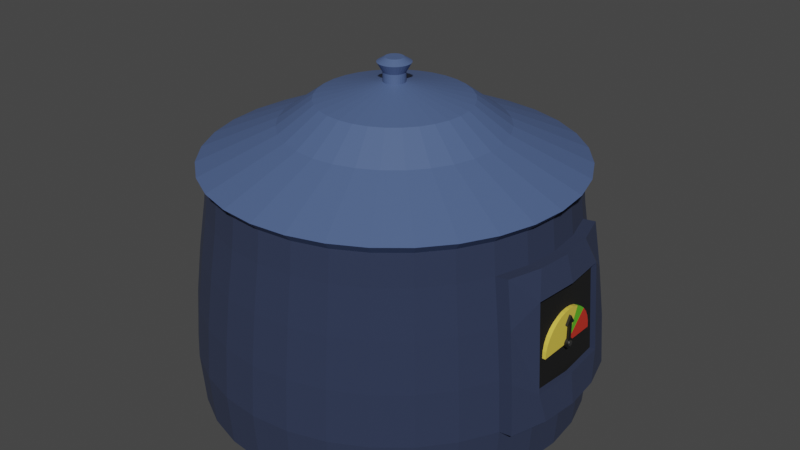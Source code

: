 # Source: rice_cooker.blend  (saved by Blender 2.92.15; exported with 4.5.12 LTS)
import bpy
from mathutils import Matrix  # noqa: F401  (used for matrix-valued properties, if any)

bpy.ops.wm.read_factory_settings(use_empty=True)
scene = bpy.context.scene
scene.name = 'Scene'

# ---- collections
col_collection = bpy.data.collections.new('Collection'); scene.collection.children.link(col_collection)

# ---- materials (node trees are filled in below, after node groups)
mat_rice_cooker_base = bpy.data.materials.new('rice_cooker_base')
mat_rice_cooker_base.use_transparent_shadow = False
mat_rice_cooker_lid = bpy.data.materials.new('rice_cooker_lid')
mat_rice_cooker_lid.use_transparent_shadow = False
mat_blank_screen = bpy.data.materials.new('blank_screen')
mat_blank_screen.use_transparent_shadow = False
mat_undercooked_meter = bpy.data.materials.new('undercooked_meter')
mat_undercooked_meter.use_transparent_shadow = False
mat_cooked_meter = bpy.data.materials.new('cooked_meter')
mat_cooked_meter.use_transparent_shadow = False
mat_overcooked_meter = bpy.data.materials.new('overcooked_meter')
mat_overcooked_meter.use_transparent_shadow = False
mat_meter_arrow = bpy.data.materials.new('meter_arrow')
mat_meter_arrow.use_transparent_shadow = False
mat_meter_arrow_joint = bpy.data.materials.new('meter_arrow_joint')
mat_meter_arrow_joint.use_transparent_shadow = False

# ---- material node trees
mat_rice_cooker_base.use_nodes = True; mat_rice_cooker_base.node_tree.nodes.clear()
_N = mat_rice_cooker_base.node_tree.nodes; _L = mat_rice_cooker_base.node_tree.links
n0 = _N.new('ShaderNodeBsdfPrincipled'); n0.name = 'Principled BSDF'; n0.location = (10, 300)
n0.distribution = 'GGX'
n0.subsurface_method = 'BURLEY'
n0.inputs[0].default_value = (0.02153, 0.03211, 0.07159, 1.0)
n0.inputs[2].default_value = 1.0
n0.inputs[3].default_value = 1.45
n0.inputs[27].default_value = (0.0, 0.0, 0.0, 1.0)
n0.inputs[28].default_value = 1.0
n1 = _N.new('ShaderNodeOutputMaterial'); n1.name = 'Material Output'; n1.location = (300, 300)
_L.new(n0.outputs[0], n1.inputs[0])
n1.is_active_output = True
mat_rice_cooker_lid.use_nodes = True; mat_rice_cooker_lid.node_tree.nodes.clear()
_N = mat_rice_cooker_lid.node_tree.nodes; _L = mat_rice_cooker_lid.node_tree.links
n0 = _N.new('ShaderNodeBsdfPrincipled'); n0.name = 'Principled BSDF'; n0.location = (10, 300)
n0.distribution = 'GGX'
n0.subsurface_method = 'BURLEY'
n0.inputs[0].default_value = (0.07474, 0.1207, 0.2633, 1.0)
n0.inputs[3].default_value = 1.45
n0.inputs[27].default_value = (0.0, 0.0, 0.0, 1.0)
n0.inputs[28].default_value = 1.0
n1 = _N.new('ShaderNodeOutputMaterial'); n1.name = 'Material Output'; n1.location = (300, 300)
_L.new(n0.outputs[0], n1.inputs[0])
n1.is_active_output = True
mat_blank_screen.use_nodes = True; mat_blank_screen.node_tree.nodes.clear()
_N = mat_blank_screen.node_tree.nodes; _L = mat_blank_screen.node_tree.links
n0 = _N.new('ShaderNodeBsdfPrincipled'); n0.name = 'Principled BSDF'; n0.location = (10, 300)
n0.distribution = 'GGX'
n0.subsurface_method = 'BURLEY'
n0.inputs[0].default_value = (0.0, 0.0, 0.0, 1.0)
n0.inputs[2].default_value = 1.0
n0.inputs[3].default_value = 1.45
n0.inputs[27].default_value = (0.0, 0.0, 0.0, 1.0)
n0.inputs[28].default_value = 1.0
n1 = _N.new('ShaderNodeOutputMaterial'); n1.name = 'Material Output'; n1.location = (300, 300)
_L.new(n0.outputs[0], n1.inputs[0])
n1.is_active_output = True
mat_undercooked_meter.use_nodes = True; mat_undercooked_meter.node_tree.nodes.clear()
_N = mat_undercooked_meter.node_tree.nodes; _L = mat_undercooked_meter.node_tree.links
n0 = _N.new('ShaderNodeBsdfPrincipled'); n0.name = 'Principled BSDF'; n0.location = (10, 300)
n0.distribution = 'GGX'
n0.subsurface_method = 'BURLEY'
n0.inputs[0].default_value = (0.8, 0.6042, 0.07427, 1.0)
n0.inputs[3].default_value = 1.45
n0.inputs[27].default_value = (0.0, 0.0, 0.0, 1.0)
n0.inputs[28].default_value = 1.0
n1 = _N.new('ShaderNodeOutputMaterial'); n1.name = 'Material Output'; n1.location = (300, 300)
_L.new(n0.outputs[0], n1.inputs[0])
n1.is_active_output = True
mat_cooked_meter.use_nodes = True; mat_cooked_meter.node_tree.nodes.clear()
_N = mat_cooked_meter.node_tree.nodes; _L = mat_cooked_meter.node_tree.links
n0 = _N.new('ShaderNodeBsdfPrincipled'); n0.name = 'Principled BSDF'; n0.location = (10, 300)
n0.distribution = 'GGX'
n0.subsurface_method = 'BURLEY'
n0.inputs[0].default_value = (0.1174, 0.4819, 0.0198, 1.0)
n0.inputs[3].default_value = 1.45
n0.inputs[27].default_value = (0.0, 0.0, 0.0, 1.0)
n0.inputs[28].default_value = 1.0
n1 = _N.new('ShaderNodeOutputMaterial'); n1.name = 'Material Output'; n1.location = (300, 300)
_L.new(n0.outputs[0], n1.inputs[0])
n1.is_active_output = True
mat_overcooked_meter.use_nodes = True; mat_overcooked_meter.node_tree.nodes.clear()
_N = mat_overcooked_meter.node_tree.nodes; _L = mat_overcooked_meter.node_tree.links
n0 = _N.new('ShaderNodeBsdfPrincipled'); n0.name = 'Principled BSDF'; n0.location = (10, 300)
n0.distribution = 'GGX'
n0.subsurface_method = 'BURLEY'
n0.inputs[0].default_value = (0.587, 0.03297, 0.0172, 1.0)
n0.inputs[3].default_value = 1.45
n0.inputs[27].default_value = (0.0, 0.0, 0.0, 1.0)
n0.inputs[28].default_value = 1.0
n1 = _N.new('ShaderNodeOutputMaterial'); n1.name = 'Material Output'; n1.location = (300, 300)
_L.new(n0.outputs[0], n1.inputs[0])
n1.is_active_output = True
mat_meter_arrow.use_nodes = True; mat_meter_arrow.node_tree.nodes.clear()
_N = mat_meter_arrow.node_tree.nodes; _L = mat_meter_arrow.node_tree.links
n0 = _N.new('ShaderNodeBsdfPrincipled'); n0.name = 'Principled BSDF'; n0.location = (10, 300)
n0.distribution = 'GGX'
n0.subsurface_method = 'BURLEY'
n0.inputs[0].default_value = (0.006775, 0.006775, 0.006775, 1.0)
n0.inputs[3].default_value = 1.45
n0.inputs[27].default_value = (0.0, 0.0, 0.0, 1.0)
n0.inputs[28].default_value = 1.0
n1 = _N.new('ShaderNodeOutputMaterial'); n1.name = 'Material Output'; n1.location = (300, 300)
_L.new(n0.outputs[0], n1.inputs[0])
n1.is_active_output = True
mat_meter_arrow_joint.use_nodes = True; mat_meter_arrow_joint.node_tree.nodes.clear()
_N = mat_meter_arrow_joint.node_tree.nodes; _L = mat_meter_arrow_joint.node_tree.links
n0 = _N.new('ShaderNodeBsdfPrincipled'); n0.name = 'Principled BSDF'; n0.location = (10, 300)
n0.distribution = 'GGX'
n0.subsurface_method = 'BURLEY'
n0.inputs[0].default_value = (0.1989, 0.1989, 0.1989, 1.0)
n0.inputs[1].default_value = 1.0
n0.inputs[3].default_value = 1.45
n0.inputs[27].default_value = (0.0, 0.0, 0.0, 1.0)
n0.inputs[28].default_value = 1.0
n1 = _N.new('ShaderNodeOutputMaterial'); n1.name = 'Material Output'; n1.location = (300, 300)
_L.new(n0.outputs[0], n1.inputs[0])
n1.is_active_output = True

# ---- world
world_world = bpy.data.worlds.new('World'); scene.world = world_world
world_world.use_nodes = True; world_world.node_tree.nodes.clear()
_N = world_world.node_tree.nodes; _L = world_world.node_tree.links
n0 = _N.new('ShaderNodeOutputWorld'); n0.name = 'World Output'; n0.location = (300, 300)
n1 = _N.new('ShaderNodeBackground'); n1.name = 'Background'; n1.location = (10, 300)
n1.inputs[0].default_value = (0.05088, 0.05088, 0.05088, 1.0)
_L.new(n1.outputs[0], n0.inputs[0])
n0.is_active_output = True
world_world.color = (0.05088, 0.05088, 0.05088)
world_world.use_sun_shadow = False
world_world.sun_shadow_jitter_overblur = 0.0

# ---- meshes
me_sphere = bpy.data.meshes.new('Sphere')
me_sphere.from_pydata([(2.859e-08, 0.05567, 0.9811), (0.0, 0.3827, 0.9239), (0.0, 0.5556, 0.8315), (-2.573e-08, 0.9397, 0.7071), (-1.852e-08, 0.9123, 0.5556), (-1.73e-09, 0.9493, 0.3827), (0.0, 0.9808, 0.1951), (0.0, 1.0, 7.55e-08), (0.0, 0.9808, -0.1951), (0.01086, 0.0546, 0.9811), (0.07466, 0.3753, 0.9239), (0.1084, 0.5449, 0.8315), (0.1833, 0.9216, 0.7071), (0.178, 0.8948, 0.5556), (0.1852, 0.9311, 0.3827), (0.1913, 0.9619, 0.1951), (0.1951, 0.9808, 7.55e-08), (0.1913, 0.9619, -0.1951), (0.0213, 0.05143, 0.9811), (0.1464, 0.3536, 0.9239), (0.2126, 0.5133, 0.8315), (0.3596, 0.8682, 0.7071), (0.3491, 0.8429, 0.5556), (0.3633, 0.877, 0.3827), (0.3753, 0.9061, 0.1951), (0.3827, 0.9239, 7.55e-08), (0.3753, 0.9061, -0.1951), (0.03093, 0.04629, 0.9811), (0.2126, 0.3182, 0.9239), (0.3087, 0.4619, 0.8315), (0.5221, 0.7813, 0.7071), (0.5069, 0.7586, 0.5556), (0.5274, 0.7893, 0.3827), (0.5449, 0.8155, 0.1951), (0.5556, 0.8315, 7.55e-08), (0.5449, 0.8155, -0.1951), (0.03937, 0.03937, 0.9811), (0.2706, 0.2706, 0.9239), (0.3928, 0.3928, 0.8315), (0.6645, 0.6645, 0.7071), (0.6451, 0.6451, 0.5556), (0.6713, 0.6713, 0.3827), (0.6935, 0.6935, 0.1951), (0.7071, 0.7071, 7.55e-08), (0.6935, 0.6935, -0.1951), (0.04629, 0.03093, 0.9811), (0.3182, 0.2126, 0.9239), (0.4619, 0.3087, 0.8315), (0.7813, 0.5221, 0.7071), (0.7586, 0.5069, 0.5556), (0.7893, 0.5274, 0.3827), (0.8155, 0.5449, 0.1951), (0.8315, 0.5556, 7.55e-08), (0.8155, 0.5449, -0.1951), (0.05143, 0.0213, 0.9811), (0.3536, 0.1464, 0.9239), (0.5133, 0.2126, 0.8315), (0.8682, 0.3596, 0.7071), (0.8429, 0.3491, 0.5556), (0.877, 0.3633, 0.3827), (0.9061, 0.3753, 0.1951), (0.9239, 0.3827, 7.55e-08), (0.9061, 0.3753, -0.1951), (0.0546, 0.01086, 0.9811), (0.3753, 0.07466, 0.9239), (0.5449, 0.1084, 0.8315), (0.9216, 0.1833, 0.7071), (0.8948, 0.178, 0.5556), (0.9808, 0.1951, 7.55e-08), (0.9619, 0.1913, -0.1951), (0.05567, -3.182e-07, 0.9811), (0.3827, -3.192e-07, 0.9239), (0.5556, -3.117e-07, 0.8315), (0.9397, -3.433e-07, 0.7071), (0.9123, -3.45e-07, 0.5556), (1.0, -3.788e-07, 7.55e-08), (0.9808, -3.937e-07, -0.1951), (0.0546, -0.01086, 0.9811), (0.3753, -0.07466, 0.9239), (0.5449, -0.1084, 0.8315), (0.9216, -0.1833, 0.7071), (0.8948, -0.178, 0.5556), (0.9808, -0.1951, 7.55e-08), (0.9619, -0.1913, -0.1951), (0.05143, -0.02131, 0.9811), (0.3536, -0.1464, 0.9239), (0.5133, -0.2126, 0.8315), (0.8682, -0.3596, 0.7071), (0.8429, -0.3491, 0.5556), (0.877, -0.3633, 0.3827), (0.9061, -0.3753, 0.1951), (0.9239, -0.3827, 7.55e-08), (0.9061, -0.3753, -0.1951), (0.04629, -0.03093, 0.9811), (0.3182, -0.2126, 0.9239), (0.4619, -0.3087, 0.8315), (0.7813, -0.5221, 0.7071), (0.7586, -0.5069, 0.5556), (0.7893, -0.5274, 0.3827), (0.8155, -0.5449, 0.1951), (0.8315, -0.5556, 7.55e-08), (0.8155, -0.5449, -0.1951), (0.03937, -0.03937, 0.9811), (0.2706, -0.2706, 0.9239), (0.3928, -0.3928, 0.8315), (0.6645, -0.6645, 0.7071), (0.6451, -0.6451, 0.5556), (0.6713, -0.6713, 0.3827), (0.6935, -0.6935, 0.1951), (0.7071, -0.7071, 7.55e-08), (0.6935, -0.6935, -0.1951), (0.03093, -0.04629, 0.9811), (0.2126, -0.3182, 0.9239), (0.3087, -0.4619, 0.8315), (0.5221, -0.7813, 0.7071), (0.5069, -0.7586, 0.5556), (0.5274, -0.7893, 0.3827), (0.5449, -0.8155, 0.1951), (0.5556, -0.8315, 7.55e-08), (0.5449, -0.8155, -0.1951), (0.0213, -0.05143, 0.9811), (0.1464, -0.3536, 0.9239), (0.2126, -0.5133, 0.8315), (0.3596, -0.8682, 0.7071), (0.3491, -0.8429, 0.5556), (0.3633, -0.877, 0.3827), (0.3753, -0.9061, 0.1951), (0.3827, -0.9239, 7.55e-08), (0.3753, -0.9061, -0.1951), (0.01086, -0.0546, 0.9811), (0.07466, -0.3753, 0.9239), (0.1084, -0.5449, 0.8315), (0.1833, -0.9216, 0.7071), (0.178, -0.8948, 0.5556), (0.1852, -0.9311, 0.3827), (0.1913, -0.9619, 0.1951), (0.1951, -0.9808, 7.55e-08), (0.1913, -0.9619, -0.1951), (2.653e-08, -0.05567, 0.9811), (4.122e-08, -0.3827, 0.9239), (2.632e-08, -0.5556, 0.8315), (-6.007e-08, -0.9397, 0.7071), (-1.123e-07, -0.9123, 0.5556), (6.359e-08, -0.9493, 0.3827), (-8.544e-08, -0.9808, 0.1951), (-1.003e-07, -1.0, 7.55e-08), (-8.544e-08, -0.9808, -0.1951), (-0.01086, -0.0546, 0.9811), (-0.07466, -0.3753, 0.9239), (-0.1084, -0.5449, 0.8315), (-0.1833, -0.9216, 0.7071), (-0.178, -0.8948, 0.5556), (-0.1852, -0.9311, 0.3827), (-0.1913, -0.9619, 0.1951), (-0.1951, -0.9808, 7.55e-08), (-0.1913, -0.9619, -0.1951), (-0.0213, -0.05143, 0.9811), (-0.1464, -0.3536, 0.9239), (-0.2126, -0.5133, 0.8315), (-0.3596, -0.8682, 0.7071), (-0.3491, -0.8429, 0.5556), (-0.3633, -0.877, 0.3827), (-0.3753, -0.9061, 0.1951), (-0.3827, -0.9239, 7.55e-08), (-0.3753, -0.9061, -0.1951), (-0.03093, -0.04629, 0.9811), (-0.2126, -0.3182, 0.9239), (-0.3087, -0.4619, 0.8315), (-0.5221, -0.7813, 0.7071), (-0.5069, -0.7586, 0.5556), (-0.5274, -0.7893, 0.3827), (-0.5449, -0.8155, 0.1951), (-0.5556, -0.8315, 7.55e-08), (-0.5449, -0.8155, -0.1951), (0.01086, 0.0546, 1.016), (-0.03937, -0.03937, 0.9811), (-0.2706, -0.2706, 0.9239), (-0.3928, -0.3928, 0.8315), (-0.6645, -0.6645, 0.7071), (-0.6451, -0.6451, 0.5556), (-0.6713, -0.6713, 0.3827), (-0.6935, -0.6935, 0.1951), (-0.7071, -0.7071, 7.55e-08), (-0.6935, -0.6935, -0.1951), (-0.04629, -0.03093, 0.9811), (-0.3182, -0.2126, 0.9239), (-0.4619, -0.3087, 0.8315), (-0.7813, -0.5221, 0.7071), (-0.7586, -0.5069, 0.5556), (-0.7893, -0.5274, 0.3827), (-0.8155, -0.5449, 0.1951), (-0.8315, -0.5556, 7.55e-08), (-0.8155, -0.5449, -0.1951), (-0.05143, -0.02131, 0.9811), (-0.3536, -0.1464, 0.9239), (-0.5133, -0.2126, 0.8315), (-0.8682, -0.3596, 0.7071), (-0.8429, -0.3491, 0.5556), (-0.877, -0.3633, 0.3827), (-0.9061, -0.3753, 0.1951), (-0.9239, -0.3827, 7.55e-08), (-0.9061, -0.3753, -0.1951), (-0.0546, -0.01086, 0.9811), (-0.3753, -0.07466, 0.9239), (-0.5449, -0.1084, 0.8315), (-0.9216, -0.1833, 0.7071), (-0.8948, -0.178, 0.5556), (-0.9311, -0.1852, 0.3827), (-0.9619, -0.1913, 0.1951), (-0.9808, -0.1951, 7.55e-08), (-0.9619, -0.1913, -0.1951), (-0.05567, -3.14e-07, 0.9811), (-0.3827, -2.819e-07, 0.9239), (-0.5556, -2.819e-07, 0.8315), (-0.9397, -1.651e-07, 0.7071), (-0.9123, -1.325e-07, 0.5556), (-0.9493, -3.205e-07, 0.3827), (-0.9808, -9.567e-08, 0.1951), (-1.0, -1.404e-07, 7.55e-08), (-0.9808, -9.567e-08, -0.1951), (-0.0546, 0.01086, 0.9811), (-0.3753, 0.07466, 0.9239), (-0.5449, 0.1084, 0.8315), (-0.9216, 0.1833, 0.7071), (-0.8948, 0.178, 0.5556), (-0.9311, 0.1852, 0.3827), (-0.9619, 0.1913, 0.1951), (-0.9808, 0.1951, 7.55e-08), (-0.9619, 0.1913, -0.1951), (-0.05143, 0.0213, 0.9811), (-0.3536, 0.1464, 0.9239), (-0.5133, 0.2126, 0.8315), (-0.8682, 0.3596, 0.7071), (-0.8429, 0.3491, 0.5556), (-0.877, 0.3633, 0.3827), (-0.9061, 0.3753, 0.1951), (-0.9239, 0.3827, 7.55e-08), (-0.9061, 0.3753, -0.1951), (-0.04629, 0.03093, 0.9811), (-0.3182, 0.2126, 0.9239), (-0.4619, 0.3087, 0.8315), (-0.7813, 0.5221, 0.7071), (-0.7586, 0.5069, 0.5556), (-0.7893, 0.5274, 0.3827), (-0.8155, 0.5449, 0.1951), (-0.8315, 0.5556, 7.55e-08), (-0.8155, 0.5449, -0.1951), (-0.03937, 0.03937, 0.9811), (-0.2706, 0.2706, 0.9239), (-0.3928, 0.3928, 0.8315), (-0.6645, 0.6645, 0.7071), (-0.6451, 0.6451, 0.5556), (-0.6713, 0.6713, 0.3827), (-0.6935, 0.6935, 0.1951), (-0.7071, 0.7071, 7.55e-08), (-0.6935, 0.6935, -0.1951), (-0.03093, 0.04629, 0.9811), (-0.2126, 0.3182, 0.9239), (-0.3087, 0.4619, 0.8315), (-0.5221, 0.7813, 0.7071), (-0.5069, 0.7586, 0.5556), (-0.5274, 0.7893, 0.3827), (-0.5449, 0.8155, 0.1951), (-0.5556, 0.8315, 7.55e-08), (-0.5449, 0.8155, -0.1951), (-0.0213, 0.05143, 0.9811), (-0.1464, 0.3536, 0.9239), (-0.2126, 0.5133, 0.8315), (-0.3596, 0.8682, 0.7071), (-0.3491, 0.8429, 0.5556), (-0.3633, 0.877, 0.3827), (-0.3753, 0.9061, 0.1951), (-0.3827, 0.9239, 7.55e-08), (-0.3753, 0.9061, -0.1951), (-0.01086, 0.0546, 0.9811), (-0.07466, 0.3753, 0.9239), (-0.1084, 0.5449, 0.8315), (-0.1833, 0.9216, 0.7071), (-0.178, 0.8948, 0.5556), (-0.1852, 0.9311, 0.3827), (-0.1913, 0.9619, 0.1951), (-0.1951, 0.9808, 7.55e-08), (-0.1913, 0.9619, -0.1951), (4.867e-08, 0.05567, 1.016), (0.0213, 0.05143, 1.016), (0.03093, 0.04629, 1.016), (0.03937, 0.03937, 1.016), (0.04629, 0.03093, 1.016), (0.05143, 0.0213, 1.016), (0.0546, 0.01086, 1.016), (0.05567, -3.182e-07, 1.016), (0.0546, -0.01086, 1.016), (0.05143, -0.02131, 1.016), (0.04629, -0.03093, 1.016), (0.03937, -0.03937, 1.016), (0.03093, -0.04629, 1.016), (0.0213, -0.05143, 1.016), (0.01086, -0.0546, 1.016), (4.661e-08, -0.05567, 1.016), (-0.01086, -0.0546, 1.016), (-0.0213, -0.05143, 1.016), (-0.03093, -0.04629, 1.016), (-0.03937, -0.03937, 1.016), (-0.04629, -0.03093, 1.016), (-0.05143, -0.02131, 1.016), (-0.0546, -0.01086, 1.016), (-0.05567, -3.14e-07, 1.016), (-0.0546, 0.01086, 1.016), (-0.05143, 0.0213, 1.016), (-0.04629, 0.03093, 1.016), (-0.03937, 0.03937, 1.016), (-0.03093, 0.04629, 1.016), (-0.0213, 0.05143, 1.016), (-0.01086, 0.0546, 1.016), (6.141e-08, 0.08346, 1.051), (-0.01628, 0.08185, 1.051), (-0.03194, 0.0771, 1.051), (-0.04637, 0.06939, 1.051), (-0.05901, 0.05901, 1.051), (-0.06939, 0.04637, 1.051), (-0.0771, 0.03194, 1.051), (-0.08185, 0.01628, 1.051), (-0.08346, -3.156e-07, 1.051), (-0.08185, -0.01628, 1.051), (-0.0771, -0.03194, 1.051), (-0.06939, -0.04637, 1.051), (-0.05901, -0.05901, 1.051), (-0.04637, -0.06939, 1.051), (-0.03194, -0.0771, 1.051), (-0.01628, -0.08185, 1.051), (5.833e-08, -0.08346, 1.051), (0.01628, -0.08185, 1.051), (0.03194, -0.0771, 1.051), (0.04637, -0.06939, 1.051), (0.05901, -0.05901, 1.051), (0.06939, -0.04637, 1.051), (0.0771, -0.03194, 1.051), (0.08185, -0.01628, 1.051), (0.08346, -3.219e-07, 1.051), (0.08185, 0.01628, 1.051), (0.0771, 0.03194, 1.051), (0.06939, 0.04637, 1.051), (0.05901, 0.05901, 1.051), (0.04637, 0.06939, 1.051), (0.03194, 0.0771, 1.051), (0.01628, 0.08185, 1.051), (5.71e-08, 0.04575, 1.068), (-0.008925, 0.04487, 1.068), (-0.01751, 0.04226, 1.068), (-0.02542, 0.03804, 1.068), (-0.03235, 0.03235, 1.068), (-0.03804, 0.02542, 1.068), (-0.04226, 0.01751, 1.068), (-0.04487, 0.008925, 1.068), (-0.04575, -3.141e-07, 1.068), (-0.04487, -0.008925, 1.068), (-0.04226, -0.01751, 1.068), (-0.03804, -0.02542, 1.068), (-0.03235, -0.03235, 1.068), (-0.02542, -0.03804, 1.068), (-0.01751, -0.04227, 1.068), (-0.008925, -0.04487, 1.068), (5.541e-08, -0.04575, 1.068), (0.008925, -0.04487, 1.068), (0.01751, -0.04227, 1.068), (0.02542, -0.03804, 1.068), (0.03235, -0.03235, 1.068), (0.03804, -0.02542, 1.068), (0.04226, -0.01751, 1.068), (0.04487, -0.008925, 1.068), (0.04575, -3.175e-07, 1.068), (0.04487, 0.008925, 1.068), (0.04226, 0.01751, 1.068), (0.03804, 0.02542, 1.068), (0.03235, 0.03235, 1.068), (0.02542, 0.03804, 1.068), (0.01751, 0.04226, 1.068), (0.008925, 0.04487, 1.068), (-1.638e-08, 0.8942, 0.6722), (0.1745, 0.877, 0.6722), (0.3422, 0.8261, 0.6722), (0.4968, 0.7435, 0.6722), (0.6323, 0.6323, 0.6722), (0.7435, 0.4968, 0.6722), (0.8261, 0.3422, 0.6722), (0.877, 0.1745, 0.6722), (0.8942, -3.397e-07, 0.6722), (0.877, -0.1745, 0.6722), (0.8261, -0.3422, 0.6722), (0.7435, -0.4968, 0.6722), (0.6323, -0.6323, 0.6722), (0.4968, -0.7435, 0.6722), (0.3422, -0.8261, 0.6722), (0.1745, -0.877, 0.6722), (-6.24e-08, -0.8942, 0.6722), (-0.1745, -0.877, 0.6722), (-0.3422, -0.8261, 0.6722), (-0.4968, -0.7435, 0.6722), (-0.6323, -0.6323, 0.6722), (-0.7435, -0.4968, 0.6722), (-0.8261, -0.3422, 0.6722), (-0.877, -0.1745, 0.6722), (-0.8942, -1.613e-07, 0.6722), (-0.877, 0.1745, 0.6722), (-0.8261, 0.3422, 0.6722), (-0.7435, 0.4968, 0.6722), (-0.6323, 0.6323, 0.6722), (-0.4968, 0.7435, 0.6722), (-0.3422, 0.8261, 0.6722), (-0.1745, 0.877, 0.6722), (0.9092, 0.3491, 0.5615), (0.9433, 0.3633, 0.3886), (0.9724, 0.3753, 0.201), (0.9902, 0.3827, 0.005941), (0.9611, 0.178, 0.5615), (0.9973, 0.2287, 0.4645), (1.028, 0.2363, 0.1252), (1.047, 0.1951, 0.005941), (0.9786, -3.534e-07, 0.5615), (1.016, -2.692e-07, 0.4645), (1.047, -4.163e-07, 0.1252), (1.066, -3.872e-07, 0.005941), (0.9611, -0.178, 0.5615), (0.9973, -0.2287, 0.4645), (1.028, -0.2363, 0.1252), (1.047, -0.1951, 0.005941), (0.9092, -0.3491, 0.5615), (0.9433, -0.3633, 0.3886), (0.9724, -0.3753, 0.201), (0.9902, -0.3827, 0.005941), (0.9681, 0.2287, 0.463), (0.9989, 0.2363, 0.1237), (0.9863, -2.653e-07, 0.463), (1.018, -4.125e-07, 0.1237), (0.9681, -0.2287, 0.463), (0.9989, -0.2363, 0.1237), (0.9801, 0.1766, 0.2333), (1.01, 0.1766, 0.2333), (0.9801, -0.1766, 0.2333), (1.01, -0.1766, 0.2333), (0.9801, -0.1732, 0.2589), (1.01, -0.1732, 0.2589), (0.9801, -0.1632, 0.2835), (1.01, -0.1632, 0.2835), (0.9801, -0.1468, 0.3061), (1.01, -0.1468, 0.3061), (0.9801, -0.1249, 0.326), (1.01, -0.1249, 0.326), (0.9801, -0.09811, 0.3423), (1.01, -0.09811, 0.3423), (0.9801, -0.06758, 0.3544), (1.01, -0.06758, 0.3544), (0.9801, -0.03445, 0.3619), (1.01, -0.03445, 0.3619), (0.9801, 5.625e-07, 0.3644), (1.01, 5.625e-07, 0.3644), (0.9801, 0.03445, 0.3619), (1.01, 0.03445, 0.3619), (0.9801, 0.06758, 0.3544), (1.01, 0.06758, 0.3544), (0.9801, 0.09811, 0.3423), (1.01, 0.09811, 0.3423), (0.9801, 0.1249, 0.326), (1.01, 0.1249, 0.326), (0.9801, 0.1468, 0.3061), (1.01, 0.1468, 0.3061), (0.9801, 0.1632, 0.2835), (1.01, 0.1632, 0.2835), (0.9801, 0.1732, 0.2589), (1.01, 0.1732, 0.2589), (1.01, 3.725e-07, 0.2333), (0.9801, 3.725e-07, 0.2333)], [], [(378, 3, 12, 379), (5, 4, 13, 14), (6, 5, 14, 15), (7, 6, 15, 16), (138, 129, 297, 298), (8, 7, 16, 17), (1, 0, 9, 10), (2, 1, 10, 11), (3, 2, 11, 12), (12, 11, 20, 21), (379, 12, 21, 380), (14, 13, 22, 23), (15, 14, 23, 24), (16, 15, 24, 25), (102, 93, 293, 294), (17, 16, 25, 26), (10, 9, 18, 19), (11, 10, 19, 20), (25, 24, 33, 34), (274, 265, 312, 313), (26, 25, 34, 35), (19, 18, 27, 28), (20, 19, 28, 29), (21, 20, 29, 30), (380, 21, 30, 381), (23, 22, 31, 32), (24, 23, 32, 33), (30, 29, 38, 39), (381, 30, 39, 382), (32, 31, 40, 41), (33, 32, 41, 42), (34, 33, 42, 43), (211, 202, 305, 306), (35, 34, 43, 44), (28, 27, 36, 37), (29, 28, 37, 38), (43, 42, 51, 52), (193, 184, 303, 304), (44, 43, 52, 53), (37, 36, 45, 46), (38, 37, 46, 47), (39, 38, 47, 48), (382, 39, 48, 383), (41, 40, 49, 50), (42, 41, 50, 51), (383, 48, 57, 384), (50, 49, 58, 59), (51, 50, 59, 60), (52, 51, 60, 61), (247, 238, 309, 310), (53, 52, 61, 62), (46, 45, 54, 55), (47, 46, 55, 56), (48, 47, 56, 57), (111, 102, 294, 295), (62, 61, 68, 69), (55, 54, 63, 64), (56, 55, 64, 65), (57, 56, 65, 66), (384, 57, 66, 385), (75, 68, 417, 421), (58, 67, 414, 410), (82, 75, 421, 425), (385, 66, 73, 386), (90, 91, 429, 428), (89, 90, 428, 427), (61, 60, 412, 413), (147, 138, 298, 299), (69, 68, 75, 76), (64, 63, 70, 71), (65, 64, 71, 72), (66, 65, 72, 73), (76, 75, 82, 83), (71, 70, 77, 78), (72, 71, 78, 79), (73, 72, 79, 80), (386, 73, 80, 387), (74, 81, 422, 418), (88, 89, 427, 426), (67, 74, 418, 414), (184, 175, 302, 303), (60, 59, 411, 412), (91, 82, 425, 429), (68, 61, 413, 417), (220, 211, 306, 307), (83, 82, 91, 92), (78, 77, 84, 85), (79, 78, 85, 86), (80, 79, 86, 87), (387, 80, 87, 388), (86, 85, 94, 95), (87, 86, 95, 96), (388, 87, 96, 389), (89, 88, 97, 98), (90, 89, 98, 99), (91, 90, 99, 100), (256, 247, 310, 311), (92, 91, 100, 101), (85, 84, 93, 94), (99, 98, 107, 108), (100, 99, 108, 109), (18, 9, 174, 284), (101, 100, 109, 110), (94, 93, 102, 103), (95, 94, 103, 104), (96, 95, 104, 105), (389, 96, 105, 390), (98, 97, 106, 107), (104, 103, 112, 113), (105, 104, 113, 114), (390, 105, 114, 391), (107, 106, 115, 116), (108, 107, 116, 117), (109, 108, 117, 118), (54, 45, 287, 288), (110, 109, 118, 119), (103, 102, 111, 112), (117, 116, 125, 126), (118, 117, 126, 127), (84, 77, 291, 292), (119, 118, 127, 128), (112, 111, 120, 121), (113, 112, 121, 122), (114, 113, 122, 123), (391, 114, 123, 392), (116, 115, 124, 125), (123, 122, 131, 132), (392, 123, 132, 393), (125, 124, 133, 134), (126, 125, 134, 135), (127, 126, 135, 136), (120, 111, 295, 296), (128, 127, 136, 137), (121, 120, 129, 130), (122, 121, 130, 131), (136, 135, 144, 145), (156, 147, 299, 300), (137, 136, 145, 146), (130, 129, 138, 139), (131, 130, 139, 140), (132, 131, 140, 141), (393, 132, 141, 394), (134, 133, 142, 143), (135, 134, 143, 144), (141, 140, 149, 150), (394, 141, 150, 395), (143, 142, 151, 152), (144, 143, 152, 153), (145, 144, 153, 154), (27, 18, 284, 285), (146, 145, 154, 155), (139, 138, 147, 148), (140, 139, 148, 149), (154, 153, 162, 163), (63, 54, 288, 289), (155, 154, 163, 164), (148, 147, 156, 157), (149, 148, 157, 158), (150, 149, 158, 159), (395, 150, 159, 396), (152, 151, 160, 161), (153, 152, 161, 162), (396, 159, 168, 397), (161, 160, 169, 170), (162, 161, 170, 171), (163, 162, 171, 172), (0, 274, 313, 283), (164, 163, 172, 173), (157, 156, 165, 166), (158, 157, 166, 167), (159, 158, 167, 168), (173, 172, 182, 183), (166, 165, 175, 176), (167, 166, 176, 177), (168, 167, 177, 178), (397, 168, 178, 398), (170, 169, 179, 180), (171, 170, 180, 181), (172, 171, 181, 182), (129, 120, 296, 297), (180, 179, 188, 189), (181, 180, 189, 190), (182, 181, 190, 191), (45, 36, 286, 287), (183, 182, 191, 192), (176, 175, 184, 185), (177, 176, 185, 186), (178, 177, 186, 187), (398, 178, 187, 399), (185, 184, 193, 194), (186, 185, 194, 195), (187, 186, 195, 196), (399, 187, 196, 400), (189, 188, 197, 198), (190, 189, 198, 199), (191, 190, 199, 200), (175, 165, 301, 302), (192, 191, 200, 201), (198, 197, 206, 207), (199, 198, 207, 208), (200, 199, 208, 209), (77, 70, 290, 291), (201, 200, 209, 210), (194, 193, 202, 203), (195, 194, 203, 204), (196, 195, 204, 205), (400, 196, 205, 401), (204, 203, 212, 213), (205, 204, 213, 214), (401, 205, 214, 402), (207, 206, 215, 216), (208, 207, 216, 217), (209, 208, 217, 218), (9, 0, 283, 174), (210, 209, 218, 219), (203, 202, 211, 212), (217, 216, 225, 226), (218, 217, 226, 227), (229, 220, 307, 308), (219, 218, 227, 228), (212, 211, 220, 221), (213, 212, 221, 222), (214, 213, 222, 223), (402, 214, 223, 403), (216, 215, 224, 225), (222, 221, 230, 231), (223, 222, 231, 232), (403, 223, 232, 404), (225, 224, 233, 234), (226, 225, 234, 235), (227, 226, 235, 236), (93, 84, 292, 293), (228, 227, 236, 237), (221, 220, 229, 230), (235, 234, 243, 244), (236, 235, 244, 245), (202, 193, 304, 305), (237, 236, 245, 246), (230, 229, 238, 239), (231, 230, 239, 240), (232, 231, 240, 241), (404, 232, 241, 405), (234, 233, 242, 243), (241, 240, 249, 250), (405, 241, 250, 406), (243, 242, 251, 252), (244, 243, 252, 253), (245, 244, 253, 254), (238, 229, 308, 309), (246, 245, 254, 255), (239, 238, 247, 248), (240, 239, 248, 249), (254, 253, 262, 263), (36, 27, 285, 286), (255, 254, 263, 264), (248, 247, 256, 257), (249, 248, 257, 258), (250, 249, 258, 259), (406, 250, 259, 407), (252, 251, 260, 261), (253, 252, 261, 262), (407, 259, 268, 408), (261, 260, 269, 270), (262, 261, 270, 271), (263, 262, 271, 272), (70, 63, 289, 290), (264, 263, 272, 273), (257, 256, 265, 266), (258, 257, 266, 267), (259, 258, 267, 268), (307, 306, 322, 321), (273, 272, 281, 282), (266, 265, 274, 275), (267, 266, 275, 276), (268, 267, 276, 277), (408, 268, 277, 409), (270, 269, 278, 279), (271, 270, 279, 280), (272, 271, 280, 281), (409, 277, 3, 378), (279, 278, 4, 5), (280, 279, 5, 6), (17, 26, 35, 44, 53, 62, 69, 76, 83, 92, 101, 110, 119, 128, 137, 146, 155, 164, 173, 183, 192, 201, 210, 219, 228, 237, 246, 255, 264, 273, 282, 8), (281, 280, 6, 7), (165, 156, 300, 301), (282, 281, 7, 8), (275, 274, 0, 1), (276, 275, 1, 2), (277, 276, 2, 3), (265, 256, 311, 312), (315, 316, 348, 347), (293, 292, 336, 335), (306, 305, 323, 322), (292, 291, 337, 336), (305, 304, 324, 323), (291, 290, 338, 337), (304, 303, 325, 324), (283, 313, 315, 314), (290, 289, 339, 338), (303, 302, 326, 325), (289, 288, 340, 339), (302, 301, 327, 326), (288, 287, 341, 340), (301, 300, 328, 327), (287, 286, 342, 341), (300, 299, 329, 328), (313, 312, 316, 315), (286, 285, 343, 342), (299, 298, 330, 329), (312, 311, 317, 316), (285, 284, 344, 343), (298, 297, 331, 330), (311, 310, 318, 317), (284, 174, 345, 344), (297, 296, 332, 331), (310, 309, 319, 318), (174, 283, 314, 345), (296, 295, 333, 332), (309, 308, 320, 319), (295, 294, 334, 333), (308, 307, 321, 320), (294, 293, 335, 334), (376, 377, 346, 347, 348, 349, 350, 351, 352, 353, 354, 355, 356, 357, 358, 359, 360, 361, 362, 363, 364, 365, 366, 367, 368, 369, 370, 371, 372, 373, 374, 375), (342, 343, 375, 374), (329, 330, 362, 361), (316, 317, 349, 348), (343, 344, 376, 375), (330, 331, 363, 362), (317, 318, 350, 349), (344, 345, 377, 376), (331, 332, 364, 363), (318, 319, 351, 350), (345, 314, 346, 377), (332, 333, 365, 364), (319, 320, 352, 351), (333, 334, 366, 365), (320, 321, 353, 352), (334, 335, 367, 366), (321, 322, 354, 353), (335, 336, 368, 367), (322, 323, 355, 354), (336, 337, 369, 368), (323, 324, 356, 355), (337, 338, 370, 369), (324, 325, 357, 356), (338, 339, 371, 370), (325, 326, 358, 357), (339, 340, 372, 371), (326, 327, 359, 358), (340, 341, 373, 372), (327, 328, 360, 359), (314, 315, 347, 346), (341, 342, 374, 373), (328, 329, 361, 360), (278, 409, 378, 4), (269, 408, 409, 278), (260, 407, 408, 269), (251, 406, 407, 260), (242, 405, 406, 251), (233, 404, 405, 242), (224, 403, 404, 233), (215, 402, 403, 224), (206, 401, 402, 215), (197, 400, 401, 206), (188, 399, 400, 197), (179, 398, 399, 188), (169, 397, 398, 179), (160, 396, 397, 169), (151, 395, 396, 160), (142, 394, 395, 151), (133, 393, 394, 142), (124, 392, 393, 133), (115, 391, 392, 124), (106, 390, 391, 115), (97, 389, 390, 106), (88, 388, 389, 97), (81, 387, 388, 88), (74, 386, 387, 81), (67, 385, 386, 74), (58, 384, 385, 67), (49, 383, 384, 58), (40, 382, 383, 49), (31, 381, 382, 40), (22, 380, 381, 31), (13, 379, 380, 22), (4, 378, 379, 13), (411, 410, 414, 415), (412, 411, 415, 416), (413, 412, 416, 417), (415, 414, 418, 419), (420, 416, 431, 433), (417, 416, 420, 421), (419, 418, 422, 423), (416, 415, 430, 431), (421, 420, 424, 425), (423, 422, 426, 427), (424, 423, 427, 428), (425, 424, 428, 429), (81, 88, 426, 422), (59, 58, 410, 411), (419, 423, 434, 432), (423, 424, 435, 434), (415, 419, 432, 430), (424, 420, 433, 435), (432, 434, 435, 433, 431, 430), (438, 439, 441, 440), (440, 441, 443, 442), (442, 443, 445, 444), (444, 445, 447, 446), (446, 447, 449, 448), (448, 449, 451, 450), (450, 451, 453, 452), (452, 453, 455, 454), (454, 455, 457, 456), (456, 457, 459, 458), (458, 459, 461, 460), (460, 461, 463, 462), (462, 463, 465, 464), (464, 465, 467, 466), (466, 467, 469, 468), (468, 469, 437, 436), (441, 439, 470, 459, 457, 455, 453, 451, 449, 447, 445, 443), (438, 440, 442, 444, 446, 448, 450, 452, 454, 456, 458, 460, 462, 464, 466, 468, 436, 471), (471, 470, 439, 438), (436, 437, 470, 471), (459, 470, 463, 461), (465, 463, 470, 437, 469, 467)])
me_sphere.polygons.foreach_set('material_index', [1, 0, 0, 0, 1, 0, 1, 1, 1, 1, 1, 0, 0, 0, 1, 0, 1, 1, 0, 1, 0, 1, 1, 1, 1, 0, 0, 1, 1, 0, 0, 0, 1, 0, 1, 1, 0, 1, 0, 1, 1, 1, 1, 0, 0, 1, 0, 0, 0, 1, 0, 1, 1, 1, 1, 0, 1, 1, 1, 1, 0, 0, 0, 1, 0, 0, 0, 1, 0, 1, 1, 1, 0, 1, 1, 1, 1, 0, 0, 0, 1, 0, 0, 0, 1, 0, 1, 1, 1, 1, 1, 1, 1, 0, 0, 0, 1, 0, 1, 0, 0, 1, 0, 1, 1, 1, 1, 0, 1, 1, 1, 0, 0, 0, 1, 0, 1, 0, 0, 1, 0, 1, 1, 1, 1, 0, 1, 1, 0, 0, 0, 1, 0, 1, 1, 0, 1, 0, 1, 1, 1, 1, 0, 0, 1, 1, 0, 0, 0, 1, 0, 1, 1, 0, 1, 0, 1, 1, 1, 1, 0, 0, 1, 0, 0, 0, 1, 0, 1, 1, 1, 0, 1, 1, 1, 1, 0, 0, 0, 1, 0, 0, 0, 1, 0, 1, 1, 1, 1, 1, 1, 1, 1, 0, 0, 0, 1, 0, 0, 0, 0, 1, 0, 1, 1, 1, 1, 1, 1, 1, 0, 0, 0, 1, 0, 1, 0, 0, 1, 0, 1, 1, 1, 1, 0, 1, 1, 1, 0, 0, 0, 1, 0, 1, 0, 0, 1, 0, 1, 1, 1, 1, 0, 1, 1, 0, 0, 0, 1, 0, 1, 1, 0, 1, 0, 1, 1, 1, 1, 0, 0, 1, 0, 0, 0, 1, 0, 1, 1, 1, 1, 0, 1, 1, 1, 1, 0, 0, 0, 1, 0, 0, 0, 0, 1, 0, 1, 1, 1, 1, 1, 1, 1, 1, 1, 1, 1, 1, 1, 1, 1, 1, 1, 1, 1, 1, 1, 1, 1, 1, 1, 1, 1, 1, 1, 1, 1, 1, 1, 1, 1, 1, 1, 1, 1, 1, 1, 1, 1, 1, 1, 1, 1, 1, 1, 1, 1, 1, 1, 1, 1, 1, 1, 1, 1, 1, 1, 1, 1, 1, 1, 1, 1, 1, 0, 0, 0, 0, 0, 0, 0, 0, 0, 0, 0, 0, 0, 0, 0, 0, 0, 0, 0, 0, 0, 0, 0, 0, 0, 0, 0, 0, 0, 0, 0, 0, 0, 0, 0, 0, 0, 0, 0, 0, 0, 0, 0, 0, 0, 0, 0, 0, 0, 0, 2, 3, 3, 3, 3, 3, 3, 3, 3, 3, 3, 4, 4, 5, 5, 5, 5, 3, 0, 3, 5, 4, 5])
_uv = me_sphere.uv_layers.new(name='UVMap')
_uv.uv.foreach_set('vector', [0.75, 0.7356, 0.75, 0.75, 0.7188, 0.75, 0.7188, 0.7356, 0.75, 0.625, 0.75, 0.6875, 0.7188, 0.6875, 0.7188, 0.625, 0.75, 0.5625, 0.75, 0.625, 0.7188, 0.625, 0.7188, 0.5625, 0.75, 0.5, 0.75, 0.5625, 0.7188, 0.5625, 0.7188, 0.5, 0.25, 0.9375, 0.2812, 0.9375, 0.2812, 0.9375, 0.25, 0.9375, 0.75, 0.4375, 0.75, 0.5, 0.7188, 0.5, 0.7188, 0.4375, 0.75, 0.875, 0.75, 0.9375, 0.7187, 0.9375, 0.7188, 0.875, 0.75, 0.8125, 0.75, 0.875, 0.7188, 0.875, 0.7188, 0.8125, 0.75, 0.75, 0.75, 0.8125, 0.7188, 0.8125, 0.7188, 0.75, 0.7188, 0.75, 0.7188, 0.8125, 0.6875, 0.8125, 0.6875, 0.75, 0.7188, 0.7356, 0.7188, 0.75, 0.6875, 0.75, 0.6875, 0.7356, 0.7188, 0.625, 0.7188, 0.6875, 0.6875, 0.6875, 0.6875, 0.625, 0.7188, 0.5625, 0.7188, 0.625, 0.6875, 0.625, 0.6875, 0.5625, 0.7188, 0.5, 0.7188, 0.5625, 0.6875, 0.5625, 0.6875, 0.5, 0.375, 0.9375, 0.4062, 0.9375, 0.4062, 0.9375, 0.375, 0.9375, 0.7188, 0.4375, 0.7188, 0.5, 0.6875, 0.5, 0.6875, 0.4375, 0.7188, 0.875, 0.7187, 0.9375, 0.6875, 0.9375, 0.6875, 0.875, 0.7188, 0.8125, 0.7188, 0.875, 0.6875, 0.875, 0.6875, 0.8125, 0.6875, 0.5, 0.6875, 0.5625, 0.6562, 0.5625, 0.6562, 0.5, 0.7812, 0.9375, 0.8125, 0.9375, 0.8125, 0.9375, 0.7812, 0.9375, 0.6875, 0.4375, 0.6875, 0.5, 0.6562, 0.5, 0.6562, 0.4375, 0.6875, 0.875, 0.6875, 0.9375, 0.6562, 0.9375, 0.6562, 0.875, 0.6875, 0.8125, 0.6875, 0.875, 0.6562, 0.875, 0.6562, 0.8125, 0.6875, 0.75, 0.6875, 0.8125, 0.6562, 0.8125, 0.6562, 0.75, 0.6875, 0.7356, 0.6875, 0.75, 0.6562, 0.75, 0.6562, 0.7356, 0.6875, 0.625, 0.6875, 0.6875, 0.6562, 0.6875, 0.6562, 0.625, 0.6875, 0.5625, 0.6875, 0.625, 0.6562, 0.625, 0.6562, 0.5625, 0.6562, 0.75, 0.6562, 0.8125, 0.625, 0.8125, 0.625, 0.75, 0.6562, 0.7356, 0.6562, 0.75, 0.625, 0.75, 0.625, 0.7356, 0.6562, 0.625, 0.6562, 0.6875, 0.625, 0.6875, 0.625, 0.625, 0.6562, 0.5625, 0.6562, 0.625, 0.625, 0.625, 0.625, 0.5625, 0.6562, 0.5, 0.6562, 0.5625, 0.625, 0.5625, 0.625, 0.5, 2.384e-07, 0.9375, 0.03125, 0.9375, 0.03125, 0.9375, 2.384e-07, 0.9375, 0.6562, 0.4375, 0.6562, 0.5, 0.625, 0.5, 0.625, 0.4375, 0.6562, 0.875, 0.6562, 0.9375, 0.625, 0.9375, 0.625, 0.875, 0.6562, 0.8125, 0.6562, 0.875, 0.625, 0.875, 0.625, 0.8125, 0.625, 0.5, 0.625, 0.5625, 0.5937, 0.5625, 0.5937, 0.5, 0.0625, 0.9375, 0.09375, 0.9375, 0.09375, 0.9375, 0.0625, 0.9375, 0.625, 0.4375, 0.625, 0.5, 0.5937, 0.5, 0.5937, 0.4375, 0.625, 0.875, 0.625, 0.9375, 0.5937, 0.9375, 0.5937, 0.875, 0.625, 0.8125, 0.625, 0.875, 0.5937, 0.875, 0.5937, 0.8125, 0.625, 0.75, 0.625, 0.8125, 0.5937, 0.8125, 0.5937, 0.75, 0.625, 0.7356, 0.625, 0.75, 0.5937, 0.75, 0.5937, 0.7356, 0.625, 0.625, 0.625, 0.6875, 0.5937, 0.6875, 0.5937, 0.625, 0.625, 0.5625, 0.625, 0.625, 0.5937, 0.625, 0.5937, 0.5625, 0.5937, 0.7356, 0.5937, 0.75, 0.5625, 0.75, 0.5625, 0.7356, 0.5937, 0.625, 0.5937, 0.6875, 0.5625, 0.6875, 0.5625, 0.625, 0.5937, 0.5625, 0.5937, 0.625, 0.5625, 0.625, 0.5625, 0.5625, 0.5937, 0.5, 0.5937, 0.5625, 0.5625, 0.5625, 0.5625, 0.5, 0.875, 0.9375, 0.9063, 0.9375, 0.9063, 0.9375, 0.875, 0.9375, 0.5937, 0.4375, 0.5937, 0.5, 0.5625, 0.5, 0.5625, 0.4375, 0.5937, 0.875, 0.5937, 0.9375, 0.5625, 0.9375, 0.5625, 0.875, 0.5937, 0.8125, 0.5937, 0.875, 0.5625, 0.875, 0.5625, 0.8125, 0.5937, 0.75, 0.5937, 0.8125, 0.5625, 0.8125, 0.5625, 0.75, 0.3437, 0.9375, 0.375, 0.9375, 0.375, 0.9375, 0.3437, 0.9375, 0.5625, 0.4375, 0.5625, 0.5, 0.5312, 0.5, 0.5312, 0.4375, 0.5625, 0.875, 0.5625, 0.9375, 0.5312, 0.9375, 0.5312, 0.875, 0.5625, 0.8125, 0.5625, 0.875, 0.5312, 0.875, 0.5312, 0.8125, 0.5625, 0.75, 0.5625, 0.8125, 0.5312, 0.8125, 0.5312, 0.75, 0.5625, 0.7356, 0.5625, 0.75, 0.5312, 0.75, 0.5312, 0.7356, 0.5, 0.5, 0.5312, 0.5, 0.5312, 0.5, 0.5, 0.5, 0.5625, 0.6875, 0.5312, 0.6875, 0.5312, 0.6875, 0.5625, 0.6875, 0.4687, 0.5, 0.5, 0.5, 0.5, 0.5, 0.4687, 0.5, 0.5312, 0.7356, 0.5312, 0.75, 0.5, 0.75, 0.5, 0.7356, 0.4375, 0.5625, 0.4375, 0.5, 0.4375, 0.5, 0.4375, 0.5625, 0.4375, 0.625, 0.4375, 0.5625, 0.4375, 0.5625, 0.4375, 0.625, 0.5625, 0.5, 0.5625, 0.5625, 0.5625, 0.5625, 0.5625, 0.5, 0.2188, 0.9375, 0.25, 0.9375, 0.25, 0.9375, 0.2188, 0.9375, 0.5312, 0.4375, 0.5312, 0.5, 0.5, 0.5, 0.5, 0.4375, 0.5312, 0.875, 0.5312, 0.9375, 0.5, 0.9375, 0.5, 0.875, 0.5312, 0.8125, 0.5312, 0.875, 0.5, 0.875, 0.5, 0.8125, 0.5312, 0.75, 0.5312, 0.8125, 0.5, 0.8125, 0.5, 0.75, 0.5, 0.4375, 0.5, 0.5, 0.4687, 0.5, 0.4687, 0.4375, 0.5, 0.875, 0.5, 0.9375, 0.4687, 0.9375, 0.4687, 0.875, 0.5, 0.8125, 0.5, 0.875, 0.4687, 0.875, 0.4687, 0.8125, 0.5, 0.75, 0.5, 0.8125, 0.4687, 0.8125, 0.4687, 0.75, 0.5, 0.7356, 0.5, 0.75, 0.4687, 0.75, 0.4687, 0.7356, 0.5, 0.6875, 0.4687, 0.6875, 0.4687, 0.6875, 0.5, 0.6875, 0.4375, 0.6875, 0.4375, 0.625, 0.4375, 0.625, 0.4375, 0.6875, 0.5312, 0.6875, 0.5, 0.6875, 0.5, 0.6875, 0.5312, 0.6875, 0.09375, 0.9375, 0.125, 0.9375, 0.125, 0.9375, 0.09375, 0.9375, 0.5625, 0.5625, 0.5625, 0.625, 0.5625, 0.625, 0.5625, 0.5625, 0.4375, 0.5, 0.4687, 0.5, 0.4687, 0.5, 0.4375, 0.5, 0.5312, 0.5, 0.5625, 0.5, 0.5625, 0.5, 0.5312, 0.5, 0.9688, 0.9375, 1.0, 0.9375, 1.0, 0.9375, 0.9688, 0.9375, 0.4687, 0.4375, 0.4687, 0.5, 0.4375, 0.5, 0.4375, 0.4375, 0.4687, 0.875, 0.4687, 0.9375, 0.4375, 0.9375, 0.4375, 0.875, 0.4687, 0.8125, 0.4687, 0.875, 0.4375, 0.875, 0.4375, 0.8125, 0.4687, 0.75, 0.4687, 0.8125, 0.4375, 0.8125, 0.4375, 0.75, 0.4687, 0.7356, 0.4687, 0.75, 0.4375, 0.75, 0.4375, 0.7356, 0.4375, 0.8125, 0.4375, 0.875, 0.4062, 0.875, 0.4062, 0.8125, 0.4375, 0.75, 0.4375, 0.8125, 0.4062, 0.8125, 0.4062, 0.75, 0.4375, 0.7356, 0.4375, 0.75, 0.4062, 0.75, 0.4062, 0.7356, 0.4375, 0.625, 0.4375, 0.6875, 0.4062, 0.6875, 0.4062, 0.625, 0.4375, 0.5625, 0.4375, 0.625, 0.4062, 0.625, 0.4062, 0.5625, 0.4375, 0.5, 0.4375, 0.5625, 0.4062, 0.5625, 0.4062, 0.5, 0.8438, 0.9375, 0.875, 0.9375, 0.875, 0.9375, 0.8438, 0.9375, 0.4375, 0.4375, 0.4375, 0.5, 0.4062, 0.5, 0.4062, 0.4375, 0.4375, 0.875, 0.4375, 0.9375, 0.4062, 0.9375, 0.4062, 0.875, 0.4062, 0.5625, 0.4062, 0.625, 0.375, 0.625, 0.375, 0.5625, 0.4062, 0.5, 0.4062, 0.5625, 0.375, 0.5625, 0.375, 0.5, 0.6875, 0.9375, 0.7187, 0.9375, 0.7187, 0.9375, 0.6875, 0.9375, 0.4062, 0.4375, 0.4062, 0.5, 0.375, 0.5, 0.375, 0.4375, 0.4062, 0.875, 0.4062, 0.9375, 0.375, 0.9375, 0.375, 0.875, 0.4062, 0.8125, 0.4062, 0.875, 0.375, 0.875, 0.375, 0.8125, 0.4062, 0.75, 0.4062, 0.8125, 0.375, 0.8125, 0.375, 0.75, 0.4062, 0.7356, 0.4062, 0.75, 0.375, 0.75, 0.375, 0.7356, 0.4062, 0.625, 0.4062, 0.6875, 0.375, 0.6875, 0.375, 0.625, 0.375, 0.8125, 0.375, 0.875, 0.3437, 0.875, 0.3437, 0.8125, 0.375, 0.75, 0.375, 0.8125, 0.3437, 0.8125, 0.3437, 0.75, 0.375, 0.7356, 0.375, 0.75, 0.3437, 0.75, 0.3437, 0.7356, 0.375, 0.625, 0.375, 0.6875, 0.3437, 0.6875, 0.3437, 0.625, 0.375, 0.5625, 0.375, 0.625, 0.3437, 0.625, 0.3437, 0.5625, 0.375, 0.5, 0.375, 0.5625, 0.3437, 0.5625, 0.3437, 0.5, 0.5625, 0.9375, 0.5937, 0.9375, 0.5937, 0.9375, 0.5625, 0.9375, 0.375, 0.4375, 0.375, 0.5, 0.3437, 0.5, 0.3437, 0.4375, 0.375, 0.875, 0.375, 0.9375, 0.3437, 0.9375, 0.3437, 0.875, 0.3437, 0.5625, 0.3437, 0.625, 0.3125, 0.625, 0.3125, 0.5625, 0.3437, 0.5, 0.3437, 0.5625, 0.3125, 0.5625, 0.3125, 0.5, 0.4375, 0.9375, 0.4687, 0.9375, 0.4687, 0.9375, 0.4375, 0.9375, 0.3437, 0.4375, 0.3437, 0.5, 0.3125, 0.5, 0.3125, 0.4375, 0.3437, 0.875, 0.3437, 0.9375, 0.3125, 0.9375, 0.3125, 0.875, 0.3437, 0.8125, 0.3437, 0.875, 0.3125, 0.875, 0.3125, 0.8125, 0.3437, 0.75, 0.3437, 0.8125, 0.3125, 0.8125, 0.3125, 0.75, 0.3437, 0.7356, 0.3437, 0.75, 0.3125, 0.75, 0.3125, 0.7356, 0.3437, 0.625, 0.3437, 0.6875, 0.3125, 0.6875, 0.3125, 0.625, 0.3125, 0.75, 0.3125, 0.8125, 0.2812, 0.8125, 0.2812, 0.75, 0.3125, 0.7356, 0.3125, 0.75, 0.2812, 0.75, 0.2812, 0.7356, 0.3125, 0.625, 0.3125, 0.6875, 0.2812, 0.6875, 0.2812, 0.625, 0.3125, 0.5625, 0.3125, 0.625, 0.2812, 0.625, 0.2812, 0.5625, 0.3125, 0.5, 0.3125, 0.5625, 0.2812, 0.5625, 0.2812, 0.5, 0.3125, 0.9375, 0.3437, 0.9375, 0.3437, 0.9375, 0.3125, 0.9375, 0.3125, 0.4375, 0.3125, 0.5, 0.2812, 0.5, 0.2812, 0.4375, 0.3125, 0.875, 0.3125, 0.9375, 0.2812, 0.9375, 0.2812, 0.875, 0.3125, 0.8125, 0.3125, 0.875, 0.2812, 0.875, 0.2812, 0.8125, 0.2812, 0.5, 0.2812, 0.5625, 0.25, 0.5625, 0.25, 0.5, 0.1875, 0.9375, 0.2188, 0.9375, 0.2188, 0.9375, 0.1875, 0.9375, 0.2812, 0.4375, 0.2812, 0.5, 0.25, 0.5, 0.25, 0.4375, 0.2812, 0.875, 0.2812, 0.9375, 0.25, 0.9375, 0.25, 0.875, 0.2812, 0.8125, 0.2812, 0.875, 0.25, 0.875, 0.25, 0.8125, 0.2812, 0.75, 0.2812, 0.8125, 0.25, 0.8125, 0.25, 0.75, 0.2812, 0.7356, 0.2812, 0.75, 0.25, 0.75, 0.25, 0.7356, 0.2812, 0.625, 0.2812, 0.6875, 0.25, 0.6875, 0.25, 0.625, 0.2812, 0.5625, 0.2812, 0.625, 0.25, 0.625, 0.25, 0.5625, 0.25, 0.75, 0.25, 0.8125, 0.2188, 0.8125, 0.2187, 0.75, 0.25, 0.7356, 0.25, 0.75, 0.2187, 0.75, 0.2187, 0.7356, 0.25, 0.625, 0.25, 0.6875, 0.2187, 0.6875, 0.2188, 0.625, 0.25, 0.5625, 0.25, 0.625, 0.2188, 0.625, 0.2187, 0.5625, 0.25, 0.5, 0.25, 0.5625, 0.2187, 0.5625, 0.2187, 0.5, 0.6562, 0.9375, 0.6875, 0.9375, 0.6875, 0.9375, 0.6562, 0.9375, 0.25, 0.4375, 0.25, 0.5, 0.2187, 0.5, 0.2187, 0.4375, 0.25, 0.875, 0.25, 0.9375, 0.2188, 0.9375, 0.2188, 0.875, 0.25, 0.8125, 0.25, 0.875, 0.2188, 0.875, 0.2188, 0.8125, 0.2187, 0.5, 0.2187, 0.5625, 0.1875, 0.5625, 0.1875, 0.5, 0.5312, 0.9375, 0.5625, 0.9375, 0.5625, 0.9375, 0.5312, 0.9375, 0.2187, 0.4375, 0.2187, 0.5, 0.1875, 0.5, 0.1875, 0.4375, 0.2188, 0.875, 0.2188, 0.9375, 0.1875, 0.9375, 0.1875, 0.875, 0.2188, 0.8125, 0.2188, 0.875, 0.1875, 0.875, 0.1875, 0.8125, 0.2187, 0.75, 0.2188, 0.8125, 0.1875, 0.8125, 0.1875, 0.75, 0.2187, 0.7356, 0.2187, 0.75, 0.1875, 0.75, 0.1875, 0.7356, 0.2188, 0.625, 0.2187, 0.6875, 0.1875, 0.6875, 0.1875, 0.625, 0.2187, 0.5625, 0.2188, 0.625, 0.1875, 0.625, 0.1875, 0.5625, 0.1875, 0.7356, 0.1875, 0.75, 0.1563, 0.75, 0.1563, 0.7356, 0.1875, 0.625, 0.1875, 0.6875, 0.1562, 0.6875, 0.1563, 0.625, 0.1875, 0.5625, 0.1875, 0.625, 0.1563, 0.625, 0.1562, 0.5625, 0.1875, 0.5, 0.1875, 0.5625, 0.1562, 0.5625, 0.1562, 0.5, 0.75, 0.9375, 0.7812, 0.9375, 0.7812, 0.9375, 0.75, 0.9375, 0.1875, 0.4375, 0.1875, 0.5, 0.1562, 0.5, 0.1562, 0.4375, 0.1875, 0.875, 0.1875, 0.9375, 0.1563, 0.9375, 0.1563, 0.875, 0.1875, 0.8125, 0.1875, 0.875, 0.1563, 0.875, 0.1563, 0.8125, 0.1875, 0.75, 0.1875, 0.8125, 0.1563, 0.8125, 0.1563, 0.75, 0.1562, 0.4375, 0.1562, 0.5, 0.125, 0.5, 0.125, 0.4375, 0.1563, 0.875, 0.1563, 0.9375, 0.125, 0.9375, 0.125, 0.875, 0.1563, 0.8125, 0.1563, 0.875, 0.125, 0.875, 0.125, 0.8125, 0.1563, 0.75, 0.1563, 0.8125, 0.125, 0.8125, 0.125, 0.75, 0.1563, 0.7356, 0.1563, 0.75, 0.125, 0.75, 0.125, 0.7356, 0.1563, 0.625, 0.1562, 0.6875, 0.125, 0.6875, 0.125, 0.625, 0.1562, 0.5625, 0.1563, 0.625, 0.125, 0.625, 0.125, 0.5625, 0.1562, 0.5, 0.1562, 0.5625, 0.125, 0.5625, 0.125, 0.5, 0.2812, 0.9375, 0.3125, 0.9375, 0.3125, 0.9375, 0.2812, 0.9375, 0.125, 0.625, 0.125, 0.6875, 0.09375, 0.6875, 0.09375, 0.625, 0.125, 0.5625, 0.125, 0.625, 0.09375, 0.625, 0.09375, 0.5625, 0.125, 0.5, 0.125, 0.5625, 0.09375, 0.5625, 0.09375, 0.5, 0.5937, 0.9375, 0.625, 0.9375, 0.625, 0.9375, 0.5937, 0.9375, 0.125, 0.4375, 0.125, 0.5, 0.09375, 0.5, 0.09375, 0.4375, 0.125, 0.875, 0.125, 0.9375, 0.09375, 0.9375, 0.09375, 0.875, 0.125, 0.8125, 0.125, 0.875, 0.09375, 0.875, 0.09375, 0.8125, 0.125, 0.75, 0.125, 0.8125, 0.09375, 0.8125, 0.09375, 0.75, 0.125, 0.7356, 0.125, 0.75, 0.09375, 0.75, 0.09375, 0.7356, 0.09375, 0.875, 0.09375, 0.9375, 0.0625, 0.9375, 0.0625, 0.875, 0.09375, 0.8125, 0.09375, 0.875, 0.0625, 0.875, 0.0625, 0.8125, 0.09375, 0.75, 0.09375, 0.8125, 0.0625, 0.8125, 0.0625, 0.75, 0.09375, 0.7356, 0.09375, 0.75, 0.0625, 0.75, 0.0625, 0.7356, 0.09375, 0.625, 0.09375, 0.6875, 0.0625, 0.6875, 0.0625, 0.625, 0.09375, 0.5625, 0.09375, 0.625, 0.0625, 0.625, 0.0625, 0.5625, 0.09375, 0.5, 0.09375, 0.5625, 0.0625, 0.5625, 0.0625, 0.5, 0.125, 0.9375, 0.1563, 0.9375, 0.1563, 0.9375, 0.125, 0.9375, 0.09375, 0.4375, 0.09375, 0.5, 0.0625, 0.5, 0.0625, 0.4375, 0.0625, 0.625, 0.0625, 0.6875, 0.03125, 0.6875, 0.03125, 0.625, 0.0625, 0.5625, 0.0625, 0.625, 0.03125, 0.625, 0.03125, 0.5625, 0.0625, 0.5, 0.0625, 0.5625, 0.03125, 0.5625, 0.03125, 0.5, 0.4687, 0.9375, 0.5, 0.9375, 0.5, 0.9375, 0.4687, 0.9375, 0.0625, 0.4375, 0.0625, 0.5, 0.03125, 0.5, 0.03125, 0.4375, 0.0625, 0.875, 0.0625, 0.9375, 0.03125, 0.9375, 0.03125, 0.875, 0.0625, 0.8125, 0.0625, 0.875, 0.03125, 0.875, 0.03125, 0.8125, 0.0625, 0.75, 0.0625, 0.8125, 0.03125, 0.8125, 0.03125, 0.75, 0.0625, 0.7356, 0.0625, 0.75, 0.03125, 0.75, 0.03125, 0.7356, 0.03125, 0.8125, 0.03125, 0.875, 8.941e-08, 0.875, 5.96e-08, 0.8125, 0.03125, 0.75, 0.03125, 0.8125, 5.96e-08, 0.8125, 0.0, 0.75, 0.03125, 0.7356, 0.03125, 0.75, 0.0, 0.75, 0.0, 0.7356, 0.03125, 0.625, 0.03125, 0.6875, 0.0, 0.6875, 5.96e-08, 0.625, 0.03125, 0.5625, 0.03125, 0.625, 5.96e-08, 0.625, 0.0, 0.5625, 0.03125, 0.5, 0.03125, 0.5625, 0.0, 0.5625, 0.0, 0.5, 0.7187, 0.9375, 0.75, 0.9375, 0.75, 0.9375, 0.7187, 0.9375, 0.03125, 0.4375, 0.03125, 0.5, 0.0, 0.5, 0.0, 0.4375, 0.03125, 0.875, 0.03125, 0.9375, 2.384e-07, 0.9375, 8.941e-08, 0.875, 1.0, 0.5625, 1.0, 0.625, 0.9688, 0.625, 0.9688, 0.5625, 1.0, 0.5, 1.0, 0.5625, 0.9688, 0.5625, 0.9688, 0.5, 0.9375, 0.9375, 0.9688, 0.9375, 0.9688, 0.9375, 0.9375, 0.9375, 1.0, 0.4375, 1.0, 0.5, 0.9688, 0.5, 0.9688, 0.4375, 1.0, 0.875, 1.0, 0.9375, 0.9688, 0.9375, 0.9688, 0.875, 1.0, 0.8125, 1.0, 0.875, 0.9688, 0.875, 0.9688, 0.8125, 1.0, 0.75, 1.0, 0.8125, 0.9688, 0.8125, 0.9688, 0.75, 1.0, 0.7356, 1.0, 0.75, 0.9688, 0.75, 0.9688, 0.7356, 1.0, 0.625, 1.0, 0.6875, 0.9688, 0.6875, 0.9688, 0.625, 0.9688, 0.8125, 0.9688, 0.875, 0.9375, 0.875, 0.9375, 0.8125, 0.9688, 0.75, 0.9688, 0.8125, 0.9375, 0.8125, 0.9375, 0.75, 0.9688, 0.7356, 0.9688, 0.75, 0.9375, 0.75, 0.9375, 0.7356, 0.9688, 0.625, 0.9688, 0.6875, 0.9375, 0.6875, 0.9375, 0.625, 0.9688, 0.5625, 0.9688, 0.625, 0.9375, 0.625, 0.9375, 0.5625, 0.9688, 0.5, 0.9688, 0.5625, 0.9375, 0.5625, 0.9375, 0.5, 0.4062, 0.9375, 0.4375, 0.9375, 0.4375, 0.9375, 0.4062, 0.9375, 0.9688, 0.4375, 0.9688, 0.5, 0.9375, 0.5, 0.9375, 0.4375, 0.9688, 0.875, 0.9688, 0.9375, 0.9375, 0.9375, 0.9375, 0.875, 0.9375, 0.5625, 0.9375, 0.625, 0.9062, 0.625, 0.9062, 0.5625, 0.9375, 0.5, 0.9375, 0.5625, 0.9062, 0.5625, 0.9062, 0.5, 0.03125, 0.9375, 0.0625, 0.9375, 0.0625, 0.9375, 0.03125, 0.9375, 0.9375, 0.4375, 0.9375, 0.5, 0.9062, 0.5, 0.9062, 0.4375, 0.9375, 0.875, 0.9375, 0.9375, 0.9063, 0.9375, 0.9063, 0.875, 0.9375, 0.8125, 0.9375, 0.875, 0.9063, 0.875, 0.9062, 0.8125, 0.9375, 0.75, 0.9375, 0.8125, 0.9062, 0.8125, 0.9062, 0.75, 0.9375, 0.7356, 0.9375, 0.75, 0.9062, 0.75, 0.9062, 0.7356, 0.9375, 0.625, 0.9375, 0.6875, 0.9062, 0.6875, 0.9062, 0.625, 0.9062, 0.75, 0.9062, 0.8125, 0.875, 0.8125, 0.875, 0.75, 0.9062, 0.7356, 0.9062, 0.75, 0.875, 0.75, 0.875, 0.7356, 0.9062, 0.625, 0.9062, 0.6875, 0.875, 0.6875, 0.875, 0.625, 0.9062, 0.5625, 0.9062, 0.625, 0.875, 0.625, 0.875, 0.5625, 0.9062, 0.5, 0.9062, 0.5625, 0.875, 0.5625, 0.875, 0.5, 0.9063, 0.9375, 0.9375, 0.9375, 0.9375, 0.9375, 0.9063, 0.9375, 0.9062, 0.4375, 0.9062, 0.5, 0.875, 0.5, 0.875, 0.4375, 0.9063, 0.875, 0.9063, 0.9375, 0.875, 0.9375, 0.875, 0.875, 0.9062, 0.8125, 0.9063, 0.875, 0.875, 0.875, 0.875, 0.8125, 0.875, 0.5, 0.875, 0.5625, 0.8438, 0.5625, 0.8438, 0.5, 0.625, 0.9375, 0.6562, 0.9375, 0.6562, 0.9375, 0.625, 0.9375, 0.875, 0.4375, 0.875, 0.5, 0.8438, 0.5, 0.8438, 0.4375, 0.875, 0.875, 0.875, 0.9375, 0.8438, 0.9375, 0.8438, 0.875, 0.875, 0.8125, 0.875, 0.875, 0.8438, 0.875, 0.8438, 0.8125, 0.875, 0.75, 0.875, 0.8125, 0.8438, 0.8125, 0.8438, 0.75, 0.875, 0.7356, 0.875, 0.75, 0.8438, 0.75, 0.8438, 0.7356, 0.875, 0.625, 0.875, 0.6875, 0.8438, 0.6875, 0.8438, 0.625, 0.875, 0.5625, 0.875, 0.625, 0.8438, 0.625, 0.8438, 0.5625, 0.8438, 0.7356, 0.8438, 0.75, 0.8125, 0.75, 0.8125, 0.7356, 0.8438, 0.625, 0.8438, 0.6875, 0.8125, 0.6875, 0.8125, 0.625, 0.8438, 0.5625, 0.8438, 0.625, 0.8125, 0.625, 0.8125, 0.5625, 0.8438, 0.5, 0.8438, 0.5625, 0.8125, 0.5625, 0.8125, 0.5, 0.5, 0.9375, 0.5312, 0.9375, 0.5312, 0.9375, 0.5, 0.9375, 0.8438, 0.4375, 0.8438, 0.5, 0.8125, 0.5, 0.8125, 0.4375, 0.8438, 0.875, 0.8438, 0.9375, 0.8125, 0.9375, 0.8125, 0.875, 0.8438, 0.8125, 0.8438, 0.875, 0.8125, 0.875, 0.8125, 0.8125, 0.8438, 0.75, 0.8438, 0.8125, 0.8125, 0.8125, 0.8125, 0.75, 0.9688, 0.9375, 1.0, 0.9375, 1.0, 0.9375, 0.9688, 0.9375, 0.8125, 0.4375, 0.8125, 0.5, 0.7812, 0.5, 0.7812, 0.4375, 0.8125, 0.875, 0.8125, 0.9375, 0.7812, 0.9375, 0.7812, 0.875, 0.8125, 0.8125, 0.8125, 0.875, 0.7812, 0.875, 0.7812, 0.8125, 0.8125, 0.75, 0.8125, 0.8125, 0.7812, 0.8125, 0.7812, 0.75, 0.8125, 0.7356, 0.8125, 0.75, 0.7812, 0.75, 0.7812, 0.7356, 0.8125, 0.625, 0.8125, 0.6875, 0.7812, 0.6875, 0.7812, 0.625, 0.8125, 0.5625, 0.8125, 0.625, 0.7812, 0.625, 0.7812, 0.5625, 0.8125, 0.5, 0.8125, 0.5625, 0.7812, 0.5625, 0.7812, 0.5, 0.7812, 0.7356, 0.7812, 0.75, 0.75, 0.75, 0.75, 0.7356, 0.7812, 0.625, 0.7812, 0.6875, 0.75, 0.6875, 0.75, 0.625, 0.7812, 0.5625, 0.7812, 0.625, 0.75, 0.625, 0.75, 0.5625, 0.7188, 0.4375, 0.6875, 0.4375, 0.6562, 0.4375, 0.625, 0.4375, 0.5937, 0.4375, 0.5625, 0.4375, 0.5312, 0.4375, 0.5, 0.4375, 0.4687, 0.4375, 0.4375, 0.4375, 0.4062, 0.4375, 0.375, 0.4375, 0.3437, 0.4375, 0.3125, 0.4375, 0.2812, 0.4375, 0.25, 0.4375, 0.2187, 0.4375, 0.1875, 0.4375, 0.1562, 0.4375, 0.125, 0.4375, 0.09375, 0.4375, 0.0625, 0.4375, 0.03125, 0.4375, 0.0, 0.4375, 0.9688, 0.4375, 0.9375, 0.4375, 0.9062, 0.4375, 0.875, 0.4375, 0.8438, 0.4375, 0.8125, 0.4375, 0.7812, 0.4375, 0.75, 0.4375, 0.7812, 0.5, 0.7812, 0.5625, 0.75, 0.5625, 0.75, 0.5, 0.1563, 0.9375, 0.1875, 0.9375, 0.1875, 0.9375, 0.1563, 0.9375, 0.7812, 0.4375, 0.7812, 0.5, 0.75, 0.5, 0.75, 0.4375, 0.7812, 0.875, 0.7812, 0.9375, 0.75, 0.9375, 0.75, 0.875, 0.7812, 0.8125, 0.7812, 0.875, 0.75, 0.875, 0.75, 0.8125, 0.7812, 0.75, 0.7812, 0.8125, 0.75, 0.8125, 0.75, 0.75, 0.8125, 0.9375, 0.8438, 0.9375, 0.8438, 0.9375, 0.8125, 0.9375, 0.7812, 0.9375, 0.8125, 0.9375, 0.8125, 0.9375, 0.7812, 0.9375, 0.4062, 0.9375, 0.4375, 0.9375, 0.4375, 0.9375, 0.4062, 0.9375, 2.384e-07, 0.9375, 0.03125, 0.9375, 0.03125, 0.9375, 2.384e-07, 0.9375, 0.4375, 0.9375, 0.4687, 0.9375, 0.4687, 0.9375, 0.4375, 0.9375, 0.03125, 0.9375, 0.0625, 0.9375, 0.0625, 0.9375, 0.03125, 0.9375, 0.4687, 0.9375, 0.5, 0.9375, 0.5, 0.9375, 0.4687, 0.9375, 0.0625, 0.9375, 0.09375, 0.9375, 0.09375, 0.9375, 0.0625, 0.9375, 0.75, 0.9375, 0.7812, 0.9375, 0.7812, 0.9375, 0.75, 0.9375, 0.5, 0.9375, 0.5312, 0.9375, 0.5312, 0.9375, 0.5, 0.9375, 0.09375, 0.9375, 0.125, 0.9375, 0.125, 0.9375, 0.09375, 0.9375, 0.5312, 0.9375, 0.5625, 0.9375, 0.5625, 0.9375, 0.5312, 0.9375, 0.125, 0.9375, 0.1563, 0.9375, 0.1563, 0.9375, 0.125, 0.9375, 0.5625, 0.9375, 0.5937, 0.9375, 0.5937, 0.9375, 0.5625, 0.9375, 0.1563, 0.9375, 0.1875, 0.9375, 0.1875, 0.9375, 0.1563, 0.9375, 0.5937, 0.9375, 0.625, 0.9375, 0.625, 0.9375, 0.5937, 0.9375, 0.1875, 0.9375, 0.2188, 0.9375, 0.2188, 0.9375, 0.1875, 0.9375, 0.7812, 0.9375, 0.8125, 0.9375, 0.8125, 0.9375, 0.7812, 0.9375, 0.625, 0.9375, 0.6562, 0.9375, 0.6562, 0.9375, 0.625, 0.9375, 0.2188, 0.9375, 0.25, 0.9375, 0.25, 0.9375, 0.2188, 0.9375, 0.8125, 0.9375, 0.8438, 0.9375, 0.8438, 0.9375, 0.8125, 0.9375, 0.6562, 0.9375, 0.6875, 0.9375, 0.6875, 0.9375, 0.6562, 0.9375, 0.25, 0.9375, 0.2812, 0.9375, 0.2812, 0.9375, 0.25, 0.9375, 0.8438, 0.9375, 0.875, 0.9375, 0.875, 0.9375, 0.8438, 0.9375, 0.6875, 0.9375, 0.7187, 0.9375, 0.7187, 0.9375, 0.6875, 0.9375, 0.2812, 0.9375, 0.3125, 0.9375, 0.3125, 0.9375, 0.2812, 0.9375, 0.875, 0.9375, 0.9063, 0.9375, 0.9063, 0.9375, 0.875, 0.9375, 0.7187, 0.9375, 0.75, 0.9375, 0.75, 0.9375, 0.7187, 0.9375, 0.3125, 0.9375, 0.3437, 0.9375, 0.3437, 0.9375, 0.3125, 0.9375, 0.9063, 0.9375, 0.9375, 0.9375, 0.9375, 0.9375, 0.9063, 0.9375, 0.3437, 0.9375, 0.375, 0.9375, 0.375, 0.9375, 0.3437, 0.9375, 0.9375, 0.9375, 0.9688, 0.9375, 0.9688, 0.9375, 0.9375, 0.9375, 0.375, 0.9375, 0.4062, 0.9375, 0.4062, 0.9375, 0.375, 0.9375, 0.0, 0.0, 0.0, 0.0, 0.0, 0.0, 0.0, 0.0, 0.0, 0.0, 0.0, 0.0, 0.0, 0.0, 0.0, 0.0, 0.0, 0.0, 0.0, 0.0, 0.0, 0.0, 0.0, 0.0, 0.0, 0.0, 0.0, 0.0, 0.0, 0.0, 0.0, 0.0, 0.0, 0.0, 0.0, 0.0, 0.0, 0.0, 0.0, 0.0, 0.0, 0.0, 0.0, 0.0, 0.0, 0.0, 0.0, 0.0, 0.0, 0.0, 0.0, 0.0, 0.0, 0.0, 0.0, 0.0, 0.0, 0.0, 0.0, 0.0, 0.0, 0.0, 0.0, 0.0, 0.625, 0.9375, 0.6562, 0.9375, 0.6562, 0.9375, 0.625, 0.9375, 0.2188, 0.9375, 0.25, 0.9375, 0.25, 0.9375, 0.2188, 0.9375, 0.8125, 0.9375, 0.8438, 0.9375, 0.8438, 0.9375, 0.8125, 0.9375, 0.6562, 0.9375, 0.6875, 0.9375, 0.6875, 0.9375, 0.6562, 0.9375, 0.25, 0.9375, 0.2812, 0.9375, 0.2812, 0.9375, 0.25, 0.9375, 0.8438, 0.9375, 0.875, 0.9375, 0.875, 0.9375, 0.8438, 0.9375, 0.6875, 0.9375, 0.7187, 0.9375, 0.7187, 0.9375, 0.6875, 0.9375, 0.2812, 0.9375, 0.3125, 0.9375, 0.3125, 0.9375, 0.2812, 0.9375, 0.875, 0.9375, 0.9063, 0.9375, 0.9063, 0.9375, 0.875, 0.9375, 0.7187, 0.9375, 0.75, 0.9375, 0.75, 0.9375, 0.7187, 0.9375, 0.3125, 0.9375, 0.3437, 0.9375, 0.3437, 0.9375, 0.3125, 0.9375, 0.9063, 0.9375, 0.9375, 0.9375, 0.9375, 0.9375, 0.9063, 0.9375, 0.3437, 0.9375, 0.375, 0.9375, 0.375, 0.9375, 0.3437, 0.9375, 0.9375, 0.9375, 0.9688, 0.9375, 0.9688, 0.9375, 0.9375, 0.9375, 0.375, 0.9375, 0.4062, 0.9375, 0.4062, 0.9375, 0.375, 0.9375, 0.9688, 0.9375, 1.0, 0.9375, 1.0, 0.9375, 0.9688, 0.9375, 0.4062, 0.9375, 0.4375, 0.9375, 0.4375, 0.9375, 0.4062, 0.9375, 2.384e-07, 0.9375, 0.03125, 0.9375, 0.03125, 0.9375, 2.384e-07, 0.9375, 0.4375, 0.9375, 0.4687, 0.9375, 0.4687, 0.9375, 0.4375, 0.9375, 0.03125, 0.9375, 0.0625, 0.9375, 0.0625, 0.9375, 0.03125, 0.9375, 0.4687, 0.9375, 0.5, 0.9375, 0.5, 0.9375, 0.4687, 0.9375, 0.0625, 0.9375, 0.09375, 0.9375, 0.09375, 0.9375, 0.0625, 0.9375, 0.5, 0.9375, 0.5312, 0.9375, 0.5312, 0.9375, 0.5, 0.9375, 0.09375, 0.9375, 0.125, 0.9375, 0.125, 0.9375, 0.09375, 0.9375, 0.5312, 0.9375, 0.5625, 0.9375, 0.5625, 0.9375, 0.5312, 0.9375, 0.125, 0.9375, 0.1563, 0.9375, 0.1563, 0.9375, 0.125, 0.9375, 0.5625, 0.9375, 0.5937, 0.9375, 0.5937, 0.9375, 0.5625, 0.9375, 0.1563, 0.9375, 0.1875, 0.9375, 0.1875, 0.9375, 0.1563, 0.9375, 0.75, 0.9375, 0.7812, 0.9375, 0.7812, 0.9375, 0.75, 0.9375, 0.5937, 0.9375, 0.625, 0.9375, 0.625, 0.9375, 0.5937, 0.9375, 0.1875, 0.9375, 0.2188, 0.9375, 0.2188, 0.9375, 0.1875, 0.9375, 0.7812, 0.6875, 0.7812, 0.7356, 0.75, 0.7356, 0.75, 0.6875, 0.8125, 0.6875, 0.8125, 0.7356, 0.7812, 0.7356, 0.7812, 0.6875, 0.8438, 0.6875, 0.8438, 0.7356, 0.8125, 0.7356, 0.8125, 0.6875, 0.875, 0.6875, 0.875, 0.7356, 0.8438, 0.7356, 0.8438, 0.6875, 0.9062, 0.6875, 0.9062, 0.7356, 0.875, 0.7356, 0.875, 0.6875, 0.9375, 0.6875, 0.9375, 0.7356, 0.9062, 0.7356, 0.9062, 0.6875, 0.9688, 0.6875, 0.9688, 0.7356, 0.9375, 0.7356, 0.9375, 0.6875, 1.0, 0.6875, 1.0, 0.7356, 0.9688, 0.7356, 0.9688, 0.6875, 0.03125, 0.6875, 0.03125, 0.7356, 0.0, 0.7356, 0.0, 0.6875, 0.0625, 0.6875, 0.0625, 0.7356, 0.03125, 0.7356, 0.03125, 0.6875, 0.09375, 0.6875, 0.09375, 0.7356, 0.0625, 0.7356, 0.0625, 0.6875, 0.125, 0.6875, 0.125, 0.7356, 0.09375, 0.7356, 0.09375, 0.6875, 0.1562, 0.6875, 0.1563, 0.7356, 0.125, 0.7356, 0.125, 0.6875, 0.1875, 0.6875, 0.1875, 0.7356, 0.1563, 0.7356, 0.1562, 0.6875, 0.2187, 0.6875, 0.2187, 0.7356, 0.1875, 0.7356, 0.1875, 0.6875, 0.25, 0.6875, 0.25, 0.7356, 0.2187, 0.7356, 0.2187, 0.6875, 0.2812, 0.6875, 0.2812, 0.7356, 0.25, 0.7356, 0.25, 0.6875, 0.3125, 0.6875, 0.3125, 0.7356, 0.2812, 0.7356, 0.2812, 0.6875, 0.3437, 0.6875, 0.3437, 0.7356, 0.3125, 0.7356, 0.3125, 0.6875, 0.375, 0.6875, 0.375, 0.7356, 0.3437, 0.7356, 0.3437, 0.6875, 0.4062, 0.6875, 0.4062, 0.7356, 0.375, 0.7356, 0.375, 0.6875, 0.4375, 0.6875, 0.4375, 0.7356, 0.4062, 0.7356, 0.4062, 0.6875, 0.4687, 0.6875, 0.4687, 0.7356, 0.4375, 0.7356, 0.4375, 0.6875, 0.5, 0.6875, 0.5, 0.7356, 0.4687, 0.7356, 0.4687, 0.6875, 0.5312, 0.6875, 0.5312, 0.7356, 0.5, 0.7356, 0.5, 0.6875, 0.5625, 0.6875, 0.5625, 0.7356, 0.5312, 0.7356, 0.5312, 0.6875, 0.5937, 0.6875, 0.5937, 0.7356, 0.5625, 0.7356, 0.5625, 0.6875, 0.625, 0.6875, 0.625, 0.7356, 0.5937, 0.7356, 0.5937, 0.6875, 0.6562, 0.6875, 0.6562, 0.7356, 0.625, 0.7356, 0.625, 0.6875, 0.6875, 0.6875, 0.6875, 0.7356, 0.6562, 0.7356, 0.6562, 0.6875, 0.7188, 0.6875, 0.7188, 0.7356, 0.6875, 0.7356, 0.6875, 0.6875, 0.75, 0.6875, 0.75, 0.7356, 0.7188, 0.7356, 0.7188, 0.6875, 0.5625, 0.625, 0.5625, 0.6875, 0.5312, 0.6875, 0.5312, 0.625, 0.5625, 0.5625, 0.5625, 0.625, 0.5312, 0.625, 0.5312, 0.5625, 0.5625, 0.5, 0.5625, 0.5625, 0.5312, 0.5625, 0.5312, 0.5, 0.5312, 0.625, 0.5312, 0.6875, 0.5, 0.6875, 0.5, 0.625, 0.5, 0.5625, 0.5312, 0.5625, 0.5312, 0.5625, 0.5, 0.5625, 0.5312, 0.5, 0.5312, 0.5625, 0.5, 0.5625, 0.5, 0.5, 0.5, 0.625, 0.5, 0.6875, 0.4687, 0.6875, 0.4687, 0.625, 0.5312, 0.5625, 0.5312, 0.625, 0.5312, 0.625, 0.5312, 0.5625, 0.5, 0.5, 0.5, 0.5625, 0.4687, 0.5625, 0.4687, 0.5, 0.4687, 0.625, 0.4687, 0.6875, 0.4375, 0.6875, 0.4375, 0.625, 0.4687, 0.5625, 0.4687, 0.625, 0.4375, 0.625, 0.4375, 0.5625, 0.4687, 0.5, 0.4687, 0.5625, 0.4375, 0.5625, 0.4375, 0.5, 0.4687, 0.6875, 0.4375, 0.6875, 0.4375, 0.6875, 0.4687, 0.6875, 0.5625, 0.625, 0.5625, 0.6875, 0.5625, 0.6875, 0.5625, 0.625, 0.5, 0.625, 0.4687, 0.625, 0.4687, 0.625, 0.5, 0.625, 0.4687, 0.625, 0.4687, 0.5625, 0.4687, 0.5625, 0.4687, 0.625, 0.5312, 0.625, 0.5, 0.625, 0.5, 0.625, 0.5312, 0.625, 0.4687, 0.5625, 0.5, 0.5625, 0.5, 0.5625, 0.4687, 0.5625, 0.5, 0.625, 0.4687, 0.625, 0.4687, 0.5625, 0.5, 0.5625, 0.5312, 0.5625, 0.5312, 0.625, 0.5, 0.5, 0.5, 1.0, 0.4688, 1.0, 0.4688, 0.5, 0.4688, 0.5, 0.4688, 1.0, 0.4375, 1.0, 0.4375, 0.5, 0.4375, 0.5, 0.4375, 1.0, 0.4062, 1.0, 0.4062, 0.5, 0.4062, 0.5, 0.4062, 1.0, 0.375, 1.0, 0.375, 0.5, 0.375, 0.5, 0.375, 1.0, 0.3438, 1.0, 0.3438, 0.5, 0.3438, 0.5, 0.3438, 1.0, 0.3125, 1.0, 0.3125, 0.5, 0.3125, 0.5, 0.3125, 1.0, 0.2812, 1.0, 0.2812, 0.5, 0.2812, 0.5, 0.2812, 1.0, 0.25, 1.0, 0.25, 0.5, 0.25, 0.5, 0.25, 1.0, 0.2188, 1.0, 0.2188, 0.5, 0.2188, 0.5, 0.2188, 1.0, 0.1875, 1.0, 0.1875, 0.5, 0.1875, 0.5, 0.1875, 1.0, 0.1562, 1.0, 0.1562, 0.5, 0.1562, 0.5, 0.1562, 1.0, 0.125, 1.0, 0.125, 0.5, 0.125, 0.5, 0.125, 1.0, 0.09375, 1.0, 0.09375, 0.5, 0.09375, 0.5, 0.09375, 1.0, 0.0625, 1.0, 0.0625, 0.5, 0.0625, 0.5, 0.0625, 1.0, 0.03125, 1.0, 0.03125, 0.5, 0.03125, 0.5, 0.03125, 1.0, 0.0, 1.0, 0.0, 0.5, 0.4688, 1.0, 0.5, 1.0, 0.25, 1.0, 0.1875, 1.0, 0.2188, 1.0, 0.25, 1.0, 0.2812, 1.0, 0.3125, 1.0, 0.3438, 1.0, 0.375, 1.0, 0.4062, 1.0, 0.4375, 1.0, 0.5, 0.5, 0.4688, 0.5, 0.4375, 0.5, 0.4062, 0.5, 0.375, 0.5, 0.3438, 0.5, 0.3125, 0.5, 0.2812, 0.5, 0.25, 0.5, 0.2188, 0.5, 0.1875, 0.5, 0.1562, 0.5, 0.125, 0.5, 0.09375, 0.5, 0.0625, 0.5, 0.03125, 0.5, 0.0, 0.5, 0.25, 0.5, 0.25, 0.5, 0.25, 1.0, 0.5, 1.0, 0.5, 0.5, 0.0, 0.5, 0.0, 1.0, 0.25, 1.0, 0.25, 0.5, 0.1875, 1.0, 0.25, 1.0, 0.125, 1.0, 0.1562, 1.0, 0.09375, 1.0, 0.125, 1.0, 0.25, 1.0, 0.0, 1.0, 0.03125, 1.0, 0.0625, 1.0])
me_sphere.materials.append(mat_rice_cooker_base)
me_sphere.materials.append(mat_rice_cooker_lid)
me_sphere.materials.append(mat_blank_screen)
me_sphere.materials.append(mat_undercooked_meter)
me_sphere.materials.append(mat_cooked_meter)
me_sphere.materials.append(mat_overcooked_meter)
me_sphere.use_remesh_fix_poles = True
me_sphere.use_remesh_preserve_attributes = False
me_sphere.use_mirror_vertex_groups = False
me_sphere.update()
me_cylinder_001 = bpy.data.meshes.new('Cylinder.001')
me_cylinder_001.from_pydata([(-31.45, 1.0, 35.26), (-30.73, 1.0, 35.26), (-31.45, 0.9808, 34.71), (-30.73, 0.9808, 34.71), (-31.45, 0.9239, 34.19), (-30.73, 0.9239, 34.19), (-31.45, 0.8315, 33.7), (-30.73, 0.8315, 33.7), (-31.45, 0.7071, 33.28), (-30.73, 0.7071, 33.28), (-31.45, 0.5556, 32.93), (-30.73, 0.5556, 32.93), (-31.45, 0.3827, 32.67), (-30.73, 0.3827, 32.67), (-31.45, 0.1951, 32.51), (-30.73, 0.1951, 32.51), (-31.45, 7.55e-08, 32.45), (-30.73, 7.55e-08, 32.45), (-31.45, -0.1951, 32.51), (-30.73, -0.1951, 32.51), (-31.45, -0.3827, 32.67), (-30.73, -0.3827, 32.67), (-31.45, -0.5556, 32.93), (-30.73, -0.5556, 32.93), (-31.45, -0.7071, 33.28), (-30.73, -0.7071, 33.28), (-31.45, -0.8315, 33.7), (-30.73, -0.8315, 33.7), (-31.45, -0.9239, 34.19), (-30.73, -0.9239, 34.19), (-31.45, -0.9808, 34.71), (-30.73, -0.9808, 34.71), (-31.45, -1.0, 35.26), (-30.73, -1.0, 35.26), (-31.45, -0.9808, 35.81), (-30.73, -0.9808, 35.81), (-31.45, -0.9239, 36.33), (-30.73, -0.9239, 36.33), (-31.45, -0.8315, 36.82), (-30.73, -0.8315, 36.82), (-31.45, -0.7071, 37.24), (-30.73, -0.7071, 37.24), (-31.45, -0.5556, 37.59), (-30.73, -0.5556, 37.59), (-31.45, -0.3827, 37.85), (-30.73, -0.3827, 37.85), (-31.45, 0.3827, 46.54), (-31.45, 1.13, 46.54), (-31.45, -0.3827, 46.54), (-31.45, -1.13, 46.54), (-30.73, -0.3827, 46.54), (-30.73, 0.3827, 46.54), (-31.45, 0.3827, 37.85), (-30.73, 0.3827, 37.85), (-31.45, 0.5556, 37.59), (-30.73, 0.5556, 37.59), (-31.45, 0.7071, 37.24), (-30.73, 0.7071, 37.24), (-31.45, 0.8315, 36.82), (-30.73, 0.8315, 36.82), (-31.45, 0.9239, 36.33), (-30.73, 0.9239, 36.33), (-31.45, 0.9808, 35.81), (-30.73, 0.9808, 35.81), (-30.73, 0.5466, 34.95), (-30.73, 0.5573, 35.26), (-30.73, 0.5148, 34.66), (-30.73, 0.4633, 34.39), (-30.73, 0.394, 34.15), (-30.73, 0.3096, 33.96), (-30.73, 0.2133, 33.81), (-30.73, 0.1087, 33.73), (-30.73, 1.778e-07, 33.7), (-30.73, -0.1087, 33.73), (-30.73, -0.2133, 33.81), (-30.73, -0.3096, 33.96), (-30.73, -0.394, 34.15), (-30.73, -0.4633, 34.39), (-30.73, -0.5148, 34.66), (-30.73, -0.5466, 34.95), (-30.73, -0.5573, 35.26), (-30.73, -0.5466, 35.56), (-30.73, -0.5148, 35.86), (-30.73, -0.4633, 36.13), (-30.73, -0.394, 36.36), (-30.73, -0.3096, 36.56), (-30.73, -0.2133, 36.7), (-30.73, -0.1087, 36.79), (-30.73, 6.739e-07, 36.82), (-30.73, 0.1087, 36.79), (-30.73, 0.2133, 36.7), (-30.73, 0.3096, 36.56), (-30.73, 0.394, 36.36), (-30.73, 0.4633, 36.13), (-30.73, 0.5148, 35.86), (-30.73, 0.5466, 35.56), (-30.48, 0.5466, 34.95), (-30.48, 0.5573, 35.26), (-30.48, 0.5148, 34.66), (-30.48, 0.4633, 34.39), (-30.48, 0.394, 34.15), (-30.48, 0.3096, 33.96), (-30.48, 0.2133, 33.81), (-30.48, 0.1087, 33.73), (-30.48, 1.778e-07, 33.7), (-30.48, -0.1087, 33.73), (-30.48, -0.2133, 33.81), (-30.48, -0.3096, 33.96), (-30.48, -0.394, 34.15), (-30.48, -0.4633, 34.39), (-30.48, -0.5148, 34.66), (-30.48, -0.5466, 34.95), (-30.48, -0.5573, 35.26), (-30.48, -0.5466, 35.56), (-30.48, -0.5148, 35.86), (-30.48, -0.4633, 36.13), (-30.48, -0.394, 36.36), (-30.48, -0.3096, 36.56), (-30.48, -0.2133, 36.7), (-30.48, -0.1087, 36.79), (-30.48, 6.739e-07, 36.82), (-30.48, 0.1087, 36.79), (-30.48, 0.2133, 36.7), (-30.48, 0.3096, 36.56), (-30.48, 0.394, 36.36), (-30.48, 0.4633, 36.13), (-30.48, 0.5148, 35.86), (-30.48, 0.5466, 35.56), (-30.73, -1.13, 46.54), (-30.73, 1.13, 46.54), (-30.73, 7.51e-06, 51.31), (-31.45, 7.51e-06, 51.31)], [], [(0, 1, 3, 2), (2, 3, 5, 4), (4, 5, 7, 6), (6, 7, 9, 8), (8, 9, 11, 10), (10, 11, 13, 12), (12, 13, 15, 14), (14, 15, 17, 16), (16, 17, 19, 18), (18, 19, 21, 20), (20, 21, 23, 22), (22, 23, 25, 24), (24, 25, 27, 26), (26, 27, 29, 28), (28, 29, 31, 30), (30, 31, 33, 32), (32, 33, 35, 34), (34, 35, 37, 36), (36, 37, 39, 38), (38, 39, 41, 40), (40, 41, 43, 42), (42, 43, 45, 44), (49, 128, 130, 131), (44, 45, 50, 48), (53, 52, 46, 51), (0, 2, 4, 6, 8, 10, 12, 14, 16, 18, 20, 22, 24, 26, 28, 30, 32, 34, 36, 38, 40, 42, 44, 52, 54, 56, 58, 60, 62), (52, 53, 55, 54), (54, 55, 57, 56), (56, 57, 59, 58), (58, 59, 61, 60), (31, 29, 78, 79), (60, 61, 63, 62), (62, 63, 1, 0), (45, 86, 87, 88, 89, 90, 53), (80, 79, 111, 112), (45, 53, 51, 50), (5, 3, 64, 66), (23, 21, 74, 75), (41, 39, 83, 84), (59, 57, 92, 93), (15, 13, 70, 71), (33, 31, 79, 80), (46, 48, 49, 47), (7, 5, 66, 67), (25, 23, 75, 76), (43, 41, 84, 85), (61, 59, 93, 94), (17, 15, 71, 72), (35, 33, 80, 81), (52, 44, 48, 46), (9, 7, 67, 68), (27, 25, 76, 77), (45, 43, 85, 86), (63, 61, 94, 95), (19, 17, 72, 73), (37, 35, 81, 82), (55, 53, 90, 91), (11, 9, 68, 69), (29, 27, 77, 78), (48, 50, 128, 49), (3, 1, 65, 64), (1, 63, 95, 65), (21, 19, 73, 74), (39, 37, 82, 83), (57, 55, 91, 92), (13, 11, 69, 70), (96, 97, 127, 126, 125, 124, 123, 122, 121, 120, 119, 118, 117, 116, 115, 114, 113, 112, 111, 110, 109, 108, 107, 106, 105, 104, 103, 102, 101, 100, 99, 98), (67, 66, 98, 99), (94, 93, 125, 126), (81, 80, 112, 113), (68, 67, 99, 100), (95, 94, 126, 127), (82, 81, 113, 114), (69, 68, 100, 101), (65, 95, 127, 97), (83, 82, 114, 115), (70, 69, 101, 102), (84, 83, 115, 116), (71, 70, 102, 103), (85, 84, 116, 117), (72, 71, 103, 104), (86, 85, 117, 118), (73, 72, 104, 105), (87, 86, 118, 119), (74, 73, 105, 106), (88, 87, 119, 120), (75, 74, 106, 107), (89, 88, 120, 121), (76, 75, 107, 108), (90, 89, 121, 122), (77, 76, 108, 109), (91, 90, 122, 123), (78, 77, 109, 110), (64, 65, 97, 96), (92, 91, 123, 124), (79, 78, 110, 111), (66, 64, 96, 98), (93, 92, 124, 125), (51, 46, 47, 129), (50, 51, 129, 128), (129, 47, 131, 130), (128, 129, 130), (47, 49, 131)])
me_cylinder_001.polygons.foreach_set('material_index', [0, 0, 0, 0, 0, 0, 0, 0, 0, 0, 0, 0, 0, 0, 0, 0, 0, 0, 0, 0, 0, 0, 0, 0, 0, 0, 0, 0, 0, 0, 0, 0, 0, 0, 1, 0, 0, 0, 0, 0, 0, 0, 0, 0, 0, 0, 0, 0, 0, 0, 0, 0, 0, 0, 0, 0, 0, 0, 0, 0, 0, 0, 0, 0, 0, 0, 1, 1, 1, 1, 1, 1, 1, 1, 1, 1, 1, 1, 1, 1, 1, 1, 1, 1, 1, 1, 1, 1, 1, 1, 1, 1, 1, 1, 1, 1, 1, 1, 0, 0, 0, 0, 0])
_uv = me_cylinder_001.uv_layers.new(name='UVMap')
_uv.uv.foreach_set('vector', [1.0, 0.5, 1.0, 1.0, 0.9688, 1.0, 0.9688, 0.5, 0.9688, 0.5, 0.9688, 1.0, 0.9375, 1.0, 0.9375, 0.5, 0.9375, 0.5, 0.9375, 1.0, 0.9062, 1.0, 0.9062, 0.5, 0.9062, 0.5, 0.9062, 1.0, 0.875, 1.0, 0.875, 0.5, 0.875, 0.5, 0.875, 1.0, 0.8438, 1.0, 0.8438, 0.5, 0.8438, 0.5, 0.8438, 1.0, 0.8125, 1.0, 0.8125, 0.5, 0.8125, 0.5, 0.8125, 1.0, 0.7812, 1.0, 0.7812, 0.5, 0.7812, 0.5, 0.7812, 1.0, 0.75, 1.0, 0.75, 0.5, 0.75, 0.5, 0.75, 1.0, 0.7188, 1.0, 0.7188, 0.5, 0.7188, 0.5, 0.7188, 1.0, 0.6875, 1.0, 0.6875, 0.5, 0.6875, 0.5, 0.6875, 1.0, 0.6562, 1.0, 0.6562, 0.5, 0.6562, 0.5, 0.6562, 1.0, 0.625, 1.0, 0.625, 0.5, 0.625, 0.5, 0.625, 1.0, 0.5938, 1.0, 0.5938, 0.5, 0.5938, 0.5, 0.5938, 1.0, 0.5625, 1.0, 0.5625, 0.5, 0.5625, 0.5, 0.5625, 1.0, 0.5312, 1.0, 0.5312, 0.5, 0.5312, 0.5, 0.5312, 1.0, 0.5, 1.0, 0.5, 0.5, 0.5, 0.5, 0.5, 1.0, 0.4688, 1.0, 0.4688, 0.5, 0.4688, 0.5, 0.4688, 1.0, 0.4375, 1.0, 0.4375, 0.5, 0.4375, 0.5, 0.4375, 1.0, 0.4062, 1.0, 0.4062, 0.5, 0.4062, 0.5, 0.4062, 1.0, 0.375, 1.0, 0.375, 0.5, 0.375, 0.5, 0.375, 1.0, 0.3438, 1.0, 0.3438, 0.5, 0.3438, 0.5, 0.3438, 1.0, 0.3125, 1.0, 0.3125, 0.5, 0.3125, 0.5, 0.3125, 1.0, 0.3125, 1.0, 0.3125, 0.5, 0.3125, 0.5, 0.3125, 1.0, 0.3125, 1.0, 0.3125, 0.5, 0.1875, 1.0, 0.1875, 0.5, 0.1875, 0.5, 0.1875, 1.0, 0.0, 0.5, 0.9688, 0.5, 0.9375, 0.5, 0.9062, 0.5, 0.875, 0.5, 0.8438, 0.5, 0.8125, 0.5, 0.7812, 0.5, 0.75, 0.5, 0.7188, 0.5, 0.6875, 0.5, 0.6562, 0.5, 0.625, 0.5, 0.5938, 0.5, 0.5625, 0.5, 0.5312, 0.5, 0.5, 0.5, 0.4688, 0.5, 0.4375, 0.5, 0.4062, 0.5, 0.375, 0.5, 0.3438, 0.5, 0.3125, 0.5, 0.1875, 0.5, 0.1562, 0.5, 0.125, 0.5, 0.09375, 0.5, 0.0625, 0.5, 0.03125, 0.5, 0.1875, 0.5, 0.1875, 1.0, 0.1562, 1.0, 0.1562, 0.5, 0.1562, 0.5, 0.1562, 1.0, 0.125, 1.0, 0.125, 0.5, 0.125, 0.5, 0.125, 1.0, 0.09375, 1.0, 0.09375, 0.5, 0.09375, 0.5, 0.09375, 1.0, 0.0625, 1.0, 0.0625, 0.5, 0.5312, 1.0, 0.5625, 1.0, 0.5625, 1.0, 0.5312, 1.0, 0.0625, 0.5, 0.0625, 1.0, 0.03125, 1.0, 0.03125, 0.5, 0.03125, 0.5, 0.03125, 1.0, 0.0, 1.0, 0.0, 0.5, 0.3125, 1.0, 0.3125, 1.0, 0.2812, 1.0, 0.25, 1.0, 0.2188, 1.0, 0.1875, 1.0, 0.1875, 1.0, 0.5, 1.0, 0.5312, 1.0, 0.5312, 1.0, 0.5, 1.0, 0.3125, 1.0, 0.1875, 1.0, 0.1875, 1.0, 0.3125, 1.0, 0.9375, 1.0, 0.9688, 1.0, 0.9688, 1.0, 0.9375, 1.0, 0.6562, 1.0, 0.6875, 1.0, 0.6875, 1.0, 0.6562, 1.0, 0.375, 1.0, 0.4062, 1.0, 0.4062, 1.0, 0.375, 1.0, 0.09375, 1.0, 0.125, 1.0, 0.125, 1.0, 0.09375, 1.0, 0.7812, 1.0, 0.8125, 1.0, 0.8125, 1.0, 0.7812, 1.0, 0.5, 1.0, 0.5312, 1.0, 0.5312, 1.0, 0.5, 1.0, 0.1875, 0.5, 0.3125, 0.5, 0.3125, 0.5, 0.1875, 0.5, 0.9062, 1.0, 0.9375, 1.0, 0.9375, 1.0, 0.9062, 1.0, 0.625, 1.0, 0.6562, 1.0, 0.6562, 1.0, 0.625, 1.0, 0.3438, 1.0, 0.375, 1.0, 0.375, 1.0, 0.3438, 1.0, 0.0625, 1.0, 0.09375, 1.0, 0.09375, 1.0, 0.0625, 1.0, 0.75, 1.0, 0.7812, 1.0, 0.7812, 1.0, 0.75, 1.0, 0.4688, 1.0, 0.5, 1.0, 0.5, 1.0, 0.4688, 1.0, 0.1875, 0.5, 0.3125, 0.5, 0.3125, 0.5, 0.1875, 0.5, 0.875, 1.0, 0.9062, 1.0, 0.9062, 1.0, 0.875, 1.0, 0.5938, 1.0, 0.625, 1.0, 0.625, 1.0, 0.5938, 1.0, 0.3125, 1.0, 0.3438, 1.0, 0.3438, 1.0, 0.3125, 1.0, 0.03125, 1.0, 0.0625, 1.0, 0.0625, 1.0, 0.03125, 1.0, 0.7188, 1.0, 0.75, 1.0, 0.75, 1.0, 0.7188, 1.0, 0.4375, 1.0, 0.4688, 1.0, 0.4688, 1.0, 0.4375, 1.0, 0.1562, 1.0, 0.1875, 1.0, 0.1875, 1.0, 0.1562, 1.0, 0.8438, 1.0, 0.875, 1.0, 0.875, 1.0, 0.8438, 1.0, 0.5625, 1.0, 0.5938, 1.0, 0.5938, 1.0, 0.5625, 1.0, 0.3125, 0.5, 0.3125, 1.0, 0.3125, 1.0, 0.3125, 0.5, 0.9688, 1.0, 1.0, 1.0, 1.0, 1.0, 0.9688, 1.0, 0.0, 1.0, 0.03125, 1.0, 0.03125, 1.0, 0.0, 1.0, 0.6875, 1.0, 0.7188, 1.0, 0.7188, 1.0, 0.6875, 1.0, 0.4062, 1.0, 0.4375, 1.0, 0.4375, 1.0, 0.4062, 1.0, 0.125, 1.0, 0.1562, 1.0, 0.1562, 1.0, 0.125, 1.0, 0.8125, 1.0, 0.8438, 1.0, 0.8438, 1.0, 0.8125, 1.0, 0.2968, 0.4854, 0.25, 0.49, 0.2032, 0.4854, 0.1582, 0.4717, 0.1167, 0.4496, 0.08029, 0.4197, 0.05045, 0.3833, 0.02827, 0.3418, 0.01461, 0.2968, 0.01, 0.25, 0.01461, 0.2032, 0.02827, 0.1582, 0.05045, 0.1167, 0.08029, 0.08029, 0.1167, 0.05045, 0.1582, 0.02827, 0.2032, 0.01461, 0.25, 0.01, 0.2968, 0.01461, 0.3418, 0.02827, 0.3833, 0.05045, 0.4197, 0.08029, 0.4496, 0.1167, 0.4717, 0.1582, 0.4854, 0.2032, 0.49, 0.25, 0.4854, 0.2968, 0.4717, 0.3418, 0.4496, 0.3833, 0.4197, 0.4197, 0.3833, 0.4496, 0.3418, 0.4717, 0.9062, 1.0, 0.9375, 1.0, 0.9375, 1.0, 0.9062, 1.0, 0.0625, 1.0, 0.09375, 1.0, 0.09375, 1.0, 0.0625, 1.0, 0.4688, 1.0, 0.5, 1.0, 0.5, 1.0, 0.4688, 1.0, 0.875, 1.0, 0.9062, 1.0, 0.9062, 1.0, 0.875, 1.0, 0.03125, 1.0, 0.0625, 1.0, 0.0625, 1.0, 0.03125, 1.0, 0.4375, 1.0, 0.4688, 1.0, 0.4688, 1.0, 0.4375, 1.0, 0.8438, 1.0, 0.875, 1.0, 0.875, 1.0, 0.8438, 1.0, 0.0, 1.0, 0.03125, 1.0, 0.03125, 1.0, 0.0, 1.0, 0.4062, 1.0, 0.4375, 1.0, 0.4375, 1.0, 0.4062, 1.0, 0.8125, 1.0, 0.8438, 1.0, 0.8438, 1.0, 0.8125, 1.0, 0.375, 1.0, 0.4062, 1.0, 0.4062, 1.0, 0.375, 1.0, 0.7812, 1.0, 0.8125, 1.0, 0.8125, 1.0, 0.7812, 1.0, 0.3438, 1.0, 0.375, 1.0, 0.375, 1.0, 0.3438, 1.0, 0.75, 1.0, 0.7812, 1.0, 0.7812, 1.0, 0.75, 1.0, 0.3125, 1.0, 0.3438, 1.0, 0.3438, 1.0, 0.3125, 1.0, 0.7188, 1.0, 0.75, 1.0, 0.75, 1.0, 0.7188, 1.0, 0.2812, 1.0, 0.3125, 1.0, 0.3125, 1.0, 0.2812, 1.0, 0.6875, 1.0, 0.7188, 1.0, 0.7188, 1.0, 0.6875, 1.0, 0.25, 1.0, 0.2812, 1.0, 0.2812, 1.0, 0.25, 1.0, 0.6562, 1.0, 0.6875, 1.0, 0.6875, 1.0, 0.6562, 1.0, 0.2188, 1.0, 0.25, 1.0, 0.25, 1.0, 0.2188, 1.0, 0.625, 1.0, 0.6562, 1.0, 0.6562, 1.0, 0.625, 1.0, 0.1875, 1.0, 0.2188, 1.0, 0.2188, 1.0, 0.1875, 1.0, 0.5938, 1.0, 0.625, 1.0, 0.625, 1.0, 0.5938, 1.0, 0.1562, 1.0, 0.1875, 1.0, 0.1875, 1.0, 0.1562, 1.0, 0.5625, 1.0, 0.5938, 1.0, 0.5938, 1.0, 0.5625, 1.0, 0.9688, 1.0, 1.0, 1.0, 1.0, 1.0, 0.9688, 1.0, 0.125, 1.0, 0.1562, 1.0, 0.1562, 1.0, 0.125, 1.0, 0.5312, 1.0, 0.5625, 1.0, 0.5625, 1.0, 0.5312, 1.0, 0.9375, 1.0, 0.9688, 1.0, 0.9688, 1.0, 0.9375, 1.0, 0.09375, 1.0, 0.125, 1.0, 0.125, 1.0, 0.09375, 1.0, 0.1875, 1.0, 0.1875, 0.5, 0.1875, 0.5, 0.1875, 1.0, 0.3125, 1.0, 0.1875, 1.0, 0.1875, 1.0, 0.3125, 1.0, 0.1875, 1.0, 0.1875, 0.5, 0.1875, 0.5, 0.1875, 1.0, 0.3125, 1.0, 0.1875, 1.0, 0.3125, 1.0, 0.1875, 0.5, 0.3125, 0.5, 0.1875, 0.5])
me_cylinder_001.materials.append(mat_meter_arrow)
me_cylinder_001.materials.append(mat_meter_arrow_joint)
me_cylinder_001.use_remesh_fix_poles = True
me_cylinder_001.use_remesh_preserve_attributes = False
me_cylinder_001.use_mirror_vertex_groups = False
me_cylinder_001.update()

# ---- objects
ob_sphere = bpy.data.objects.new('Sphere', me_sphere)
ob_cylinder = bpy.data.objects.new('Cylinder', me_cylinder_001)

# ---- transforms, parenting, visibility, modifiers, constraints
ob_sphere.location = (0.0, 0.0, 0.0)
ob_sphere.scale = (0.7419, 0.7419, 1.0)
ob_sphere.lineart.crease_threshold = 0.0
ob_cylinder.location = (1.336, 0.0, 0.0)
ob_cylinder.scale = (0.01879, 0.01879, 0.006698)
ob_cylinder.lineart.crease_threshold = 0.0

# ---- collection membership
col_collection.objects.link(ob_sphere)
col_collection.objects.link(ob_cylinder)

# ---- scene / render settings (as saved in the file)
scene.frame_start = 1; scene.frame_end = 250; scene.frame_set(1)
scene.render.engine = 'BLENDER_EEVEE_NEXT'
scene.cycles.use_denoising = False
scene.cycles.samples = 128
scene.cycles.sampling_pattern = 'TABULATED_SOBOL'
scene.cycles.use_adaptive_sampling = False
scene.cycles.use_light_tree = False
scene.view_settings.view_transform = 'Filmic'
bpy.context.view_layer.update()

# ---- added for rendering (the .blend has no active camera and no usable light): camera, sun
cam_auto = bpy.data.cameras.new('AutoCamera')
cam_auto.lens = 50.0
cam_auto.sensor_width = 36.0
cam_auto.clip_end = 1000.0
ob_auto_camera = bpy.data.objects.new('AutoCamera', cam_auto)
scene.collection.objects.link(ob_auto_camera)
ob_auto_camera.location = (2.31855, -2.75276, 2.27155)
ob_auto_camera.rotation_euler = (1.09748, -7.21219e-08, 0.694738)
scene.camera = ob_auto_camera
light_auto_sun = bpy.data.lights.new('AutoSun', 'SUN')
light_auto_sun.energy = 3.0
light_auto_sun.angle = 0.0523599
ob_auto_sun = bpy.data.objects.new('AutoSun', light_auto_sun)
scene.collection.objects.link(ob_auto_sun)
ob_auto_sun.rotation_euler = (0.872665, 0.174533, 0.523599)
bpy.context.view_layer.update()
